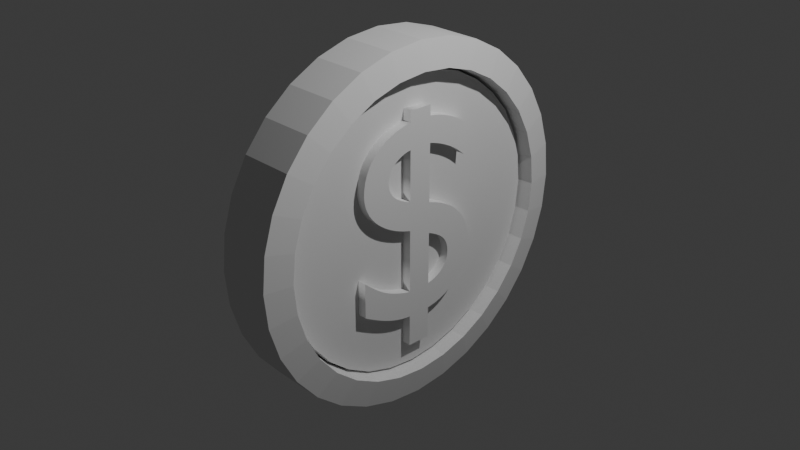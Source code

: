 # Source: Coin.blend  (saved by Blender 4.3.34; exported with 4.5.12 LTS)
import bpy
from mathutils import Matrix  # noqa: F401  (used for matrix-valued properties, if any)

bpy.ops.wm.read_factory_settings(use_empty=True)
scene = bpy.context.scene
scene.name = 'Scene'

# ---- collections
col_collection = bpy.data.collections.new('Collection'); scene.collection.children.link(col_collection)

# ---- world
world_world = bpy.data.worlds.new('World'); scene.world = world_world
world_world.use_nodes = True; world_world.node_tree.nodes.clear()
_N = world_world.node_tree.nodes; _L = world_world.node_tree.links
n0 = _N.new('ShaderNodeOutputWorld'); n0.name = 'World Output'; n0.location = (300, 300)
n1 = _N.new('ShaderNodeBackground'); n1.name = 'Background'; n1.location = (10, 300)
n1.inputs[0].default_value = (0.05088, 0.05088, 0.05088, 1.0)
_L.new(n1.outputs[0], n0.inputs[0])
n0.is_active_output = True
world_world.color = (0.05088, 0.05088, 0.05088)
world_world.sun_shadow_jitter_overblur = 0.0

# ---- cameras
cam_camera = bpy.data.cameras.new('Camera')
cam_camera.clip_end = 100.0
cam_camera.ortho_scale = 7.314

# ---- lights
light_light = bpy.data.lights.new('Light', 'POINT')
light_light.energy = 1000.0
light_light.shadow_soft_size = 0.1

# ---- meshes
me_cylinder = bpy.data.meshes.new('Cylinder')
me_cylinder.from_pydata([(0.0, 0.97, -0.75), (0.0, 0.97, 0.75), (0.1892, 0.9514, -0.75), (0.1892, 0.9513, 0.75), (0.3712, 0.8962, -0.75), (0.3712, 0.8961, 0.75), (0.5389, 0.8065, -0.75), (0.5389, 0.8065, 0.75), (0.6859, 0.6859, -0.75), (0.6859, 0.6859, 0.75), (0.8065, 0.5389, -0.75), (0.8065, 0.5389, 0.75), (0.8962, 0.3712, -0.75), (0.8961, 0.3712, 0.75), (0.9514, 0.1892, -0.75), (0.9513, 0.1892, 0.75), (0.97, 0.0, -0.75), (0.97, 0.0, 0.75), (0.9514, -0.1892, -0.75), (0.9513, -0.1892, 0.75), (0.8962, -0.3712, -0.75), (0.8961, -0.3712, 0.75), (0.8065, -0.5389, -0.75), (0.8065, -0.5389, 0.75), (0.6859, -0.6859, -0.75), (0.6859, -0.6859, 0.75), (0.5389, -0.8065, -0.75), (0.5389, -0.8065, 0.75), (0.3712, -0.8962, -0.75), (0.3712, -0.8961, 0.75), (0.1892, -0.9514, -0.75), (0.1892, -0.9513, 0.75), (0.0, -0.97, -0.75), (0.0, -0.97, 0.75), (-0.1892, -0.9514, -0.75), (-0.1892, -0.9513, 0.75), (-0.3712, -0.8962, -0.75), (-0.3712, -0.8961, 0.75), (-0.5389, -0.8065, -0.75), (-0.5389, -0.8065, 0.75), (-0.6859, -0.6859, -0.75), (-0.6859, -0.6859, 0.75), (-0.8065, -0.5389, -0.75), (-0.8065, -0.5389, 0.75), (-0.8962, -0.3712, -0.75), (-0.8961, -0.3712, 0.75), (-0.9514, -0.1892, -0.75), (-0.9513, -0.1892, 0.75), (-0.97, 0.0, -0.75), (-0.97, 0.0, 0.75), (-0.9514, 0.1892, -0.75), (-0.9513, 0.1892, 0.75), (-0.8962, 0.3712, -0.75), (-0.8961, 0.3712, 0.75), (-0.8065, 0.5389, -0.75), (-0.8065, 0.5389, 0.75), (-0.6859, 0.6859, -0.75), (-0.6859, 0.6859, 0.75), (-0.5389, 0.8065, -0.75), (-0.5389, 0.8065, 0.75), (-0.3712, 0.8962, -0.75), (-0.3712, 0.8961, 0.75), (-0.1892, 0.9514, -0.75), (-0.1892, 0.9513, 0.75), (0.1599, 0.8037, 0.8794), (-5.063e-10, 0.8195, 0.8794), (-0.1599, 0.8037, 0.8794), (-0.3136, 0.7571, 0.8794), (-0.4553, 0.6814, 0.8794), (-0.5795, 0.5795, 0.8794), (-0.6814, 0.4553, 0.8794), (-0.7571, 0.3136, 0.8794), (-0.8037, 0.1599, 0.8794), (-0.8195, 0.0, 0.8794), (-0.8037, -0.1599, 0.8794), (-0.7571, -0.3136, 0.8794), (-0.6814, -0.4553, 0.8794), (-0.5795, -0.5795, 0.8794), (-0.4553, -0.6814, 0.8794), (-0.3136, -0.7571, 0.8794), (-0.1599, -0.8037, 0.8794), (-5.063e-10, -0.8195, 0.8794), (0.1599, -0.8037, 0.8794), (0.3136, -0.7571, 0.8794), (0.4553, -0.6814, 0.8794), (0.5795, -0.5795, 0.8794), (0.6814, -0.4553, 0.8794), (0.7571, -0.3136, 0.8794), (0.8037, -0.1599, 0.8794), (0.8195, 0.0, 0.8794), (0.8037, 0.1599, 0.8794), (0.7571, 0.3136, 0.8794), (0.6814, 0.4553, 0.8794), (0.5795, 0.5795, 0.8794), (0.4553, 0.6814, 0.8794), (0.3136, 0.7571, 0.8794), (-3.148e-10, 0.8197, -0.8687), (0.1599, 0.804, -0.8687), (0.3137, 0.7573, -0.8687), (0.4554, 0.6816, -0.8687), (0.5796, 0.5796, -0.8687), (0.6816, 0.4554, -0.8687), (0.7573, 0.3137, -0.8687), (0.804, 0.1599, -0.8687), (0.8197, 0.0, -0.8687), (0.804, -0.1599, -0.8687), (0.7573, -0.3137, -0.8687), (0.6816, -0.4554, -0.8687), (0.5796, -0.5796, -0.8687), (0.4554, -0.6816, -0.8687), (0.3137, -0.7573, -0.8687), (0.1599, -0.804, -0.8687), (-3.148e-10, -0.8197, -0.8687), (-0.1599, -0.804, -0.8687), (-0.3137, -0.7573, -0.8687), (-0.4554, -0.6816, -0.8687), (-0.5796, -0.5796, -0.8687), (-0.6816, -0.4554, -0.8687), (-0.7573, -0.3137, -0.8687), (-0.804, -0.1599, -0.8687), (-0.8197, 0.0, -0.8687), (-0.804, 0.1599, -0.8687), (-0.7573, 0.3137, -0.8687), (-0.6816, 0.4554, -0.8687), (-0.5796, 0.5796, -0.8687), (-0.4554, 0.6816, -0.8687), (-0.3137, 0.7573, -0.8687), (-0.1599, 0.804, -0.8687), (0.1557, 0.7827, 0.03501), (-4.05e-09, 0.7981, 0.03501), (-0.1557, 0.7827, 0.03501), (-0.3054, 0.7373, 0.03501), (-0.4434, 0.6636, 0.03501), (-0.5643, 0.5643, 0.03501), (-0.6636, 0.4434, 0.03501), (-0.7373, 0.3054, 0.03501), (-0.7827, 0.1557, 0.03501), (-0.7981, 0.0, 0.03501), (-0.7827, -0.1557, 0.03501), (-0.7373, -0.3054, 0.03501), (-0.6636, -0.4434, 0.03501), (-0.5643, -0.5643, 0.03501), (-0.4434, -0.6636, 0.03501), (-0.3054, -0.7373, 0.03501), (-0.1557, -0.7827, 0.03501), (-4.05e-09, -0.7981, 0.03501), (0.1557, -0.7827, 0.03501), (0.3054, -0.7373, 0.03501), (0.4434, -0.6636, 0.03501), (0.5643, -0.5643, 0.03501), (0.6636, -0.4434, 0.03501), (0.7373, -0.3054, 0.03501), (0.7827, -0.1557, 0.03501), (0.7981, 0.0, 0.03501), (0.7827, 0.1557, 0.03501), (0.7373, 0.3054, 0.03501), (0.6636, 0.4434, 0.03501), (0.5643, 0.5643, 0.03501), (0.4434, 0.6636, 0.03501), (0.3054, 0.7373, 0.03501), (0.1557, 0.7827, 0.004118), (-4.051e-09, 0.7981, 0.004118), (-0.1557, 0.7827, 0.004118), (-0.3054, 0.7373, 0.004118), (-0.4434, 0.6636, 0.004118), (-0.5643, 0.5643, 0.004118), (-0.6636, 0.4434, 0.004118), (-0.7373, 0.3054, 0.004118), (-0.7827, 0.1557, 0.004118), (-0.7981, 0.0, 0.004118), (-0.7827, -0.1557, 0.004118), (-0.7373, -0.3054, 0.004118), (-0.6636, -0.4434, 0.004118), (-0.5643, -0.5643, 0.004118), (-0.4434, -0.6636, 0.004118), (-0.3054, -0.7373, 0.004118), (-0.1557, -0.7827, 0.004118), (-4.051e-09, -0.7981, 0.004118), (0.1557, -0.7827, 0.004118), (0.3054, -0.7373, 0.004118), (0.4434, -0.6636, 0.004118), (0.5643, -0.5643, 0.004118), (0.6636, -0.4434, 0.004118), (0.7373, -0.3054, 0.004118), (0.7827, -0.1557, 0.004118), (0.7981, 0.0, 0.004118), (0.7827, 0.1557, 0.004118), (0.7373, 0.3054, 0.004118), (0.6636, 0.4434, 0.004118), (0.5643, 0.5643, 0.004118), (0.4434, 0.6636, 0.004118), (0.3054, 0.7373, 0.004118), (-2.518e-09, 0.7984, 0.05066), (0.1558, 0.783, 0.05066), (0.3055, 0.7376, 0.05066), (0.4436, 0.6638, 0.05066), (0.5645, 0.5645, 0.05066), (0.6638, 0.4436, 0.05066), (0.7376, 0.3055, 0.05066), (0.783, 0.1558, 0.05066), (0.7984, 0.0, 0.05066), (0.783, -0.1558, 0.05066), (0.7376, -0.3055, 0.05066), (0.6638, -0.4436, 0.05066), (0.5645, -0.5645, 0.05066), (0.4436, -0.6638, 0.05066), (0.3055, -0.7376, 0.05066), (0.1558, -0.783, 0.05066), (-2.518e-09, -0.7984, 0.05066), (-0.1558, -0.783, 0.05066), (-0.3055, -0.7376, 0.05066), (-0.4436, -0.6638, 0.05066), (-0.5645, -0.5645, 0.05066), (-0.6638, -0.4436, 0.05066), (-0.7376, -0.3055, 0.05066), (-0.783, -0.1558, 0.05066), (-0.7984, 0.0, 0.05066), (-0.783, 0.1558, 0.05066), (-0.7376, 0.3055, 0.05066), (-0.6638, 0.4436, 0.05066), (-0.5645, 0.5645, 0.05066), (-0.4436, 0.6638, 0.05066), (-0.3055, 0.7376, 0.05066), (-0.1558, 0.783, 0.05066), (-2.518e-09, 0.7984, 0.07781), (0.1558, 0.783, 0.07781), (0.3055, 0.7376, 0.07781), (0.4436, 0.6638, 0.07781), (0.5645, 0.5645, 0.07781), (0.6638, 0.4436, 0.07781), (0.7376, 0.3055, 0.07781), (0.783, 0.1558, 0.07781), (0.7984, 0.0, 0.07781), (0.783, -0.1558, 0.07781), (0.7376, -0.3055, 0.07781), (0.6638, -0.4436, 0.07781), (0.5645, -0.5645, 0.07781), (0.4436, -0.6638, 0.07781), (0.3055, -0.7376, 0.07781), (0.1558, -0.783, 0.07781), (-2.518e-09, -0.7984, 0.07781), (-0.1558, -0.783, 0.07781), (-0.3055, -0.7376, 0.07781), (-0.4436, -0.6638, 0.07781), (-0.5645, -0.5645, 0.07781), (-0.6638, -0.4436, 0.07781), (-0.7376, -0.3055, 0.07781), (-0.783, -0.1558, 0.07781), (-0.7984, 0.0, 0.07781), (-0.783, 0.1558, 0.07781), (-0.7376, 0.3055, 0.07781), (-0.6638, 0.4436, 0.07781), (-0.5645, 0.5645, 0.07781), (-0.4436, 0.6638, 0.07781), (-0.3055, 0.7376, 0.07781), (-0.1558, 0.783, 0.07781), (0.1292, 0.6496, -0.4078), (-2.705e-09, 0.6623, -0.4078), (-0.1292, 0.6496, -0.4078), (-0.2534, 0.6119, -0.4078), (-0.368, 0.5507, -0.4078), (-0.4683, 0.4683, -0.4078), (-0.5507, 0.368, -0.4078), (-0.6119, 0.2534, -0.4078), (-0.6496, 0.1292, -0.4078), (-0.6623, 0.0, -0.4078), (-0.6496, -0.1292, -0.4078), (-0.6119, -0.2534, -0.4078), (-0.5507, -0.368, -0.4078), (-0.4683, -0.4683, -0.4078), (-0.368, -0.5507, -0.4078), (-0.2534, -0.6119, -0.4078), (-0.1292, -0.6496, -0.4078), (-2.705e-09, -0.6623, -0.4078), (0.1292, -0.6496, -0.4078), (0.2534, -0.6119, -0.4078), (0.368, -0.5507, -0.4078), (0.4683, -0.4683, -0.4078), (0.5507, -0.368, -0.4078), (0.6119, -0.2534, -0.4078), (0.6496, -0.1292, -0.4078), (0.6623, 0.0, -0.4078), (0.6496, 0.1292, -0.4078), (0.6119, 0.2534, -0.4078), (0.5507, 0.368, -0.4078), (0.4683, 0.4683, -0.4078), (0.368, 0.5507, -0.4078), (0.2534, 0.6119, -0.4078), (-2.542e-09, 0.7984, 0.4002), (0.1558, 0.783, 0.4002), (0.3055, 0.7376, 0.4002), (0.4436, 0.6638, 0.4002), (0.5645, 0.5645, 0.4002), (0.6638, 0.4436, 0.4002), (0.7376, 0.3055, 0.4002), (0.783, 0.1558, 0.4002), (0.7984, 0.0, 0.4002), (0.783, -0.1558, 0.4002), (0.7376, -0.3055, 0.4002), (0.6638, -0.4436, 0.4002), (0.5645, -0.5645, 0.4002), (0.4436, -0.6638, 0.4002), (0.3055, -0.7376, 0.4002), (0.1558, -0.783, 0.4002), (-2.542e-09, -0.7984, 0.4002), (-0.1558, -0.783, 0.4002), (-0.3055, -0.7376, 0.4002), (-0.4436, -0.6638, 0.4002), (-0.5645, -0.5645, 0.4002), (-0.6638, -0.4436, 0.4002), (-0.7376, -0.3055, 0.4002), (-0.783, -0.1558, 0.4002), (-0.7984, 0.0, 0.4002), (-0.783, 0.1558, 0.4002), (-0.7376, 0.3055, 0.4002), (-0.6638, 0.4436, 0.4002), (-0.5645, 0.5645, 0.4002), (-0.4436, 0.6638, 0.4002), (-0.3055, 0.7376, 0.4002), (-0.1558, 0.783, 0.4002), (-1.891e-09, 0.7945, 0.4855), (0.155, 0.7793, 0.4855), (0.3041, 0.7341, 0.4855), (0.4414, 0.6606, 0.4855), (0.5618, 0.5618, 0.4855), (0.6606, 0.4414, 0.4855), (0.7341, 0.3041, 0.4855), (0.783, 0.1558, 0.4951), (0.7984, 0.0, 0.4951), (0.783, -0.1558, 0.4951), (0.7376, -0.3055, 0.4951), (0.6606, -0.4414, 0.4855), (0.3041, -0.7341, 0.4855), (0.155, -0.7793, 0.4855), (-1.891e-09, -0.7945, 0.4855), (-0.155, -0.7793, 0.4855), (-0.3041, -0.7341, 0.4855), (-0.4436, -0.6638, 0.4951), (-0.5618, -0.5618, 0.4855), (-0.6606, -0.4414, 0.4855), (-0.7376, -0.3055, 0.4951), (-0.783, -0.1558, 0.4951), (-0.7984, 0.0, 0.4951), (-0.783, 0.1558, 0.4951), (-0.7376, 0.3055, 0.4951), (-0.6606, 0.4414, 0.4855), (-0.5618, 0.5618, 0.4855), (-0.4436, 0.6638, 0.4951), (-0.3041, 0.7341, 0.4855), (-0.155, 0.7793, 0.4855), (-1.683e-09, 0.7933, 0.5105), (0.1548, 0.778, 0.5105), (0.3036, 0.7329, 0.5105), (0.4407, 0.6596, 0.5105), (0.5609, 0.5609, 0.5105), (0.6596, 0.4407, 0.5105), (0.7329, 0.3036, 0.5105), (0.778, 0.1548, 0.5105), (0.7933, 0.0, 0.5105), (0.778, -0.1548, 0.5105), (0.7329, -0.3036, 0.5105), (0.6596, -0.4407, 0.5105), (0.5609, -0.5609, 0.5105), (0.4407, -0.6596, 0.5105), (0.3036, -0.7329, 0.5105), (0.1548, -0.778, 0.5105), (-1.683e-09, -0.7933, 0.5105), (-0.1548, -0.778, 0.5105), (-0.3036, -0.7329, 0.5105), (-0.4407, -0.6596, 0.5105), (-0.5609, -0.5609, 0.5105), (-0.6596, -0.4407, 0.5105), (-0.7329, -0.3036, 0.5105), (-0.778, -0.1548, 0.5105), (-0.7933, 0.0, 0.5105), (-0.778, 0.1548, 0.5105), (-0.7329, 0.3036, 0.5105), (-0.6596, 0.4407, 0.5105), (-0.5609, 0.5609, 0.5105), (-0.4407, 0.6596, 0.5105), (-0.3036, 0.7329, 0.5105), (-0.1548, 0.778, 0.5105), (0.1547, 0.7777, -0.4078), (-2.705e-09, 0.793, -0.4078), (0.3035, 0.7326, -0.4078), (-0.1547, 0.7777, -0.4078), (-0.3035, 0.7326, -0.4078), (-0.4405, 0.6593, -0.4078), (-0.5607, 0.5607, -0.4078), (-0.6593, 0.4405, -0.4078), (-0.7326, 0.3035, -0.4078), (-0.7777, 0.1547, -0.4078), (-0.793, 0.0, -0.4078), (-0.7777, -0.1547, -0.4078), (-0.7326, -0.3035, -0.4078), (-0.6593, -0.4405, -0.4078), (-0.5607, -0.5607, -0.4078), (-0.4405, -0.6593, -0.4078), (-0.3035, -0.7326, -0.4078), (-0.1547, -0.7777, -0.4078), (-2.705e-09, -0.793, -0.4078), (0.1547, -0.7777, -0.4078), (0.3035, -0.7326, -0.4078), (0.4405, -0.6593, -0.4078), (0.5607, -0.5607, -0.4078), (0.6593, -0.4405, -0.4078), (0.7326, -0.3035, -0.4078), (0.7777, -0.1547, -0.4078), (0.793, 0.0, -0.4078), (0.7777, 0.1547, -0.4078), (0.7326, 0.3035, -0.4078), (0.6593, 0.4405, -0.4078), (0.5607, 0.5607, -0.4078), (0.4405, 0.6593, -0.4078), (-1.683e-09, 0.6619, 0.5105), (0.1291, 0.6491, 0.5105), (0.2533, 0.6115, 0.5105), (0.3677, 0.5503, 0.5105), (0.468, 0.468, 0.5105), (0.5503, 0.3677, 0.5105), (0.6115, 0.2533, 0.5105), (0.6491, 0.1291, 0.5105), (0.6619, 0.0, 0.5105), (0.6491, -0.1291, 0.5105), (0.6115, -0.2533, 0.5105), (0.5503, -0.3677, 0.5105), (0.468, -0.468, 0.5105), (0.3677, -0.5503, 0.5105), (0.2533, -0.6115, 0.5105), (0.1291, -0.6491, 0.5105), (-1.683e-09, -0.6619, 0.5105), (-0.1291, -0.6491, 0.5105), (-0.2533, -0.6115, 0.5105), (-0.3677, -0.5503, 0.5105), (-0.468, -0.468, 0.5105), (-0.5503, -0.3677, 0.5105), (-0.6115, -0.2533, 0.5105), (-0.6491, -0.1291, 0.5105), (-0.6619, 0.0, 0.5105), (-0.6491, 0.1291, 0.5105), (-0.6115, 0.2533, 0.5105), (-0.5503, 0.3677, 0.5105), (-0.468, 0.468, 0.5105), (-0.3677, 0.5503, 0.5105), (-0.2533, 0.6115, 0.5105), (-0.1291, 0.6491, 0.5105)], [], [(0, 1, 3, 2), (2, 3, 5, 4), (4, 5, 7, 6), (6, 7, 9, 8), (8, 9, 11, 10), (10, 11, 13, 12), (12, 13, 15, 14), (14, 15, 17, 16), (16, 17, 19, 18), (18, 19, 21, 20), (20, 21, 23, 22), (22, 23, 25, 24), (24, 25, 27, 26), (26, 27, 29, 28), (28, 29, 31, 30), (30, 31, 33, 32), (32, 33, 35, 34), (34, 35, 37, 36), (36, 37, 39, 38), (38, 39, 41, 40), (40, 41, 43, 42), (42, 43, 45, 44), (44, 45, 47, 46), (46, 47, 49, 48), (48, 49, 51, 50), (50, 51, 53, 52), (52, 53, 55, 54), (54, 55, 57, 56), (56, 57, 59, 58), (58, 59, 61, 60), (88, 89, 153, 152), (60, 61, 63, 62), (62, 63, 1, 0), (112, 113, 209, 208), (3, 1, 65, 64), (1, 63, 66, 65), (63, 61, 67, 66), (61, 59, 68, 67), (59, 57, 69, 68), (57, 55, 70, 69), (55, 53, 71, 70), (53, 51, 72, 71), (51, 49, 73, 72), (49, 47, 74, 73), (47, 45, 75, 74), (45, 43, 76, 75), (43, 41, 77, 76), (41, 39, 78, 77), (39, 37, 79, 78), (37, 35, 80, 79), (35, 33, 81, 80), (33, 31, 82, 81), (31, 29, 83, 82), (29, 27, 84, 83), (27, 25, 85, 84), (25, 23, 86, 85), (23, 21, 87, 86), (21, 19, 88, 87), (19, 17, 89, 88), (17, 15, 90, 89), (15, 13, 91, 90), (13, 11, 92, 91), (11, 9, 93, 92), (9, 7, 94, 93), (7, 5, 95, 94), (5, 3, 64, 95), (0, 2, 97, 96), (2, 4, 98, 97), (4, 6, 99, 98), (6, 8, 100, 99), (8, 10, 101, 100), (10, 12, 102, 101), (12, 14, 103, 102), (14, 16, 104, 103), (16, 18, 105, 104), (18, 20, 106, 105), (20, 22, 107, 106), (22, 24, 108, 107), (24, 26, 109, 108), (26, 28, 110, 109), (28, 30, 111, 110), (30, 32, 112, 111), (32, 34, 113, 112), (34, 36, 114, 113), (36, 38, 115, 114), (38, 40, 116, 115), (40, 42, 117, 116), (42, 44, 118, 117), (44, 46, 119, 118), (46, 48, 120, 119), (48, 50, 121, 120), (50, 52, 122, 121), (52, 54, 123, 122), (54, 56, 124, 123), (56, 58, 125, 124), (58, 60, 126, 125), (60, 62, 127, 126), (62, 0, 96, 127), (147, 148, 180, 179), (75, 76, 140, 139), (89, 90, 154, 153), (76, 77, 141, 140), (64, 65, 129, 128), (90, 91, 155, 154), (77, 78, 142, 141), (95, 64, 128, 159), (91, 92, 156, 155), (78, 79, 143, 142), (65, 66, 130, 129), (92, 93, 157, 156), (79, 80, 144, 143), (66, 67, 131, 130), (93, 94, 158, 157), (80, 81, 145, 144), (67, 68, 132, 131), (94, 95, 159, 158), (81, 82, 146, 145), (68, 69, 133, 132), (82, 83, 147, 146), (69, 70, 134, 133), (83, 84, 148, 147), (70, 71, 135, 134), (84, 85, 149, 148), (71, 72, 136, 135), (85, 86, 150, 149), (72, 73, 137, 136), (86, 87, 151, 150), (73, 74, 138, 137), (87, 88, 152, 151), (74, 75, 139, 138), (173, 174, 397, 396), (134, 135, 167, 166), (148, 149, 181, 180), (135, 136, 168, 167), (149, 150, 182, 181), (136, 137, 169, 168), (150, 151, 183, 182), (137, 138, 170, 169), (151, 152, 184, 183), (138, 139, 171, 170), (152, 153, 185, 184), (139, 140, 172, 171), (153, 154, 186, 185), (140, 141, 173, 172), (128, 129, 161, 160), (154, 155, 187, 186), (141, 142, 174, 173), (159, 128, 160, 191), (155, 156, 188, 187), (142, 143, 175, 174), (129, 130, 162, 161), (156, 157, 189, 188), (143, 144, 176, 175), (130, 131, 163, 162), (157, 158, 190, 189), (144, 145, 177, 176), (131, 132, 164, 163), (158, 159, 191, 190), (145, 146, 178, 177), (132, 133, 165, 164), (146, 147, 179, 178), (133, 134, 166, 165), (217, 218, 250, 249), (99, 100, 196, 195), (126, 127, 223, 222), (113, 114, 210, 209), (100, 101, 197, 196), (114, 115, 211, 210), (101, 102, 198, 197), (115, 116, 212, 211), (102, 103, 199, 198), (116, 117, 213, 212), (103, 104, 200, 199), (117, 118, 214, 213), (104, 105, 201, 200), (118, 119, 215, 214), (105, 106, 202, 201), (119, 120, 216, 215), (106, 107, 203, 202), (120, 121, 217, 216), (107, 108, 204, 203), (121, 122, 218, 217), (108, 109, 205, 204), (96, 97, 193, 192), (122, 123, 219, 218), (109, 110, 206, 205), (127, 96, 192, 223), (123, 124, 220, 219), (110, 111, 207, 206), (97, 98, 194, 193), (124, 125, 221, 220), (111, 112, 208, 207), (98, 99, 195, 194), (125, 126, 222, 221), (243, 244, 308, 307), (204, 205, 237, 236), (192, 193, 225, 224), (218, 219, 251, 250), (205, 206, 238, 237), (223, 192, 224, 255), (219, 220, 252, 251), (206, 207, 239, 238), (193, 194, 226, 225), (220, 221, 253, 252), (207, 208, 240, 239), (194, 195, 227, 226), (221, 222, 254, 253), (208, 209, 241, 240), (195, 196, 228, 227), (222, 223, 255, 254), (209, 210, 242, 241), (196, 197, 229, 228), (210, 211, 243, 242), (197, 198, 230, 229), (211, 212, 244, 243), (198, 199, 231, 230), (212, 213, 245, 244), (199, 200, 232, 231), (213, 214, 246, 245), (200, 201, 233, 232), (214, 215, 247, 246), (201, 202, 234, 233), (215, 216, 248, 247), (202, 203, 235, 234), (216, 217, 249, 248), (203, 204, 236, 235), (256, 257, 258, 259, 260, 261, 262, 263, 264, 265, 266, 267, 268, 269, 270, 271, 272, 273, 274, 275, 276, 277, 278, 279, 280, 281, 282, 283, 284, 285, 286, 287), (191, 160, 382, 384), (187, 188, 411, 410), (174, 175, 398, 397), (161, 162, 385, 383), (188, 189, 412, 411), (175, 176, 399, 398), (162, 163, 386, 385), (189, 190, 413, 412), (176, 177, 400, 399), (163, 164, 387, 386), (190, 191, 384, 413), (177, 178, 401, 400), (164, 165, 388, 387), (178, 179, 402, 401), (165, 166, 389, 388), (179, 180, 403, 402), (166, 167, 390, 389), (180, 181, 404, 403), (167, 168, 391, 390), (181, 182, 405, 404), (168, 169, 392, 391), (182, 183, 406, 405), (169, 170, 393, 392), (183, 184, 407, 406), (170, 171, 394, 393), (184, 185, 408, 407), (171, 172, 395, 394), (185, 186, 409, 408), (172, 173, 396, 395), (160, 161, 383, 382), (186, 187, 410, 409), (313, 314, 344, 343), (230, 231, 295, 294), (244, 245, 309, 308), (231, 232, 296, 295), (245, 246, 310, 309), (232, 233, 297, 296), (246, 247, 311, 310), (233, 234, 298, 297), (247, 248, 312, 311), (234, 235, 299, 298), (248, 249, 313, 312), (235, 236, 300, 299), (249, 250, 314, 313), (236, 237, 301, 300), (224, 225, 289, 288), (250, 251, 315, 314), (237, 238, 302, 301), (255, 224, 288, 319), (251, 252, 316, 315), (238, 239, 303, 302), (225, 226, 290, 289), (252, 253, 317, 316), (239, 240, 304, 303), (226, 227, 291, 290), (253, 254, 318, 317), (240, 241, 305, 304), (227, 228, 292, 291), (254, 255, 319, 318), (241, 242, 306, 305), (228, 229, 293, 292), (242, 243, 307, 306), (229, 230, 294, 293), (346, 347, 379, 378), (288, 289, 321, 320), (314, 315, 345, 344), (319, 288, 320, 349), (315, 316, 346, 345), (302, 303, 333, 332), (289, 290, 322, 321), (316, 317, 347, 346), (303, 304, 334, 333), (290, 291, 323, 322), (317, 318, 348, 347), (304, 305, 335, 334), (291, 292, 324, 323), (318, 319, 349, 348), (305, 306, 336, 335), (292, 293, 325, 324), (306, 307, 337, 336), (293, 294, 326, 325), (307, 308, 338, 337), (294, 295, 327, 326), (308, 309, 339, 338), (295, 296, 328, 327), (309, 310, 340, 339), (296, 297, 329, 328), (310, 311, 341, 340), (297, 298, 330, 329), (311, 312, 342, 341), (298, 299, 331, 330), (312, 313, 343, 342), (362, 361, 331, 299, 300, 301, 302, 332, 364, 363), (414, 415, 416, 417, 418, 419, 420, 421, 422, 423, 424, 425, 426, 427, 428, 429, 430, 431, 432, 433, 434, 435, 436, 437, 438, 439, 440, 441, 442, 443, 444, 445), (333, 334, 366, 365), (322, 323, 353, 352), (347, 348, 380, 379), (334, 335, 367, 366), (323, 324, 354, 353), (348, 349, 381, 380), (335, 336, 368, 367), (324, 325, 355, 354), (336, 337, 369, 368), (325, 326, 356, 355), (337, 338, 370, 369), (326, 327, 357, 356), (338, 339, 371, 370), (327, 328, 358, 357), (339, 340, 372, 371), (328, 329, 359, 358), (340, 341, 373, 372), (329, 330, 360, 359), (341, 342, 374, 373), (330, 331, 361, 360), (342, 343, 375, 374), (343, 344, 376, 375), (320, 321, 351, 350), (344, 345, 377, 376), (349, 320, 350, 381), (345, 346, 378, 377), (332, 333, 365, 364), (321, 322, 352, 351), (257, 256, 382, 383), (256, 287, 384, 382), (258, 257, 383, 385), (259, 258, 385, 386), (260, 259, 386, 387), (261, 260, 387, 388), (262, 261, 388, 389), (263, 262, 389, 390), (264, 263, 390, 391), (265, 264, 391, 392), (266, 265, 392, 393), (267, 266, 393, 394), (268, 267, 394, 395), (269, 268, 395, 396), (270, 269, 396, 397), (271, 270, 397, 398), (272, 271, 398, 399), (273, 272, 399, 400), (274, 273, 400, 401), (275, 274, 401, 402), (276, 275, 402, 403), (277, 276, 403, 404), (278, 277, 404, 405), (279, 278, 405, 406), (280, 279, 406, 407), (281, 280, 407, 408), (282, 281, 408, 409), (283, 282, 409, 410), (284, 283, 410, 411), (285, 284, 411, 412), (286, 285, 412, 413), (287, 286, 413, 384), (350, 351, 415, 414), (351, 352, 416, 415), (352, 353, 417, 416), (353, 354, 418, 417), (354, 355, 419, 418), (355, 356, 420, 419), (356, 357, 421, 420), (357, 358, 422, 421), (358, 359, 423, 422), (359, 360, 424, 423), (360, 361, 425, 424), (361, 362, 426, 425), (362, 363, 427, 426), (363, 364, 428, 427), (364, 365, 429, 428), (365, 366, 430, 429), (366, 367, 431, 430), (367, 368, 432, 431), (368, 369, 433, 432), (369, 370, 434, 433), (370, 371, 435, 434), (371, 372, 436, 435), (372, 373, 437, 436), (373, 374, 438, 437), (374, 375, 439, 438), (375, 376, 440, 439), (376, 377, 441, 440), (377, 378, 442, 441), (378, 379, 443, 442), (379, 380, 444, 443), (380, 381, 445, 444), (381, 350, 414, 445)])
_uv = me_cylinder.uv_layers.new(name='UVMap')
_uv.uv.foreach_set('vector', [1.0, 0.5, 1.0, 1.0, 0.9688, 1.0, 0.9688, 0.5, 0.9688, 0.5, 0.9688, 1.0, 0.9375, 1.0, 0.9375, 0.5, 0.9375, 0.5, 0.9375, 1.0, 0.9062, 1.0, 0.9062, 0.5, 0.9062, 0.5, 0.9062, 1.0, 0.875, 1.0, 0.875, 0.5, 0.875, 0.5, 0.875, 1.0, 0.8438, 1.0, 0.8438, 0.5, 0.8438, 0.5, 0.8438, 1.0, 0.8125, 1.0, 0.8125, 0.5, 0.8125, 0.5, 0.8125, 1.0, 0.7812, 1.0, 0.7812, 0.5, 0.7812, 0.5, 0.7812, 1.0, 0.75, 1.0, 0.75, 0.5, 0.75, 0.5, 0.75, 1.0, 0.7188, 1.0, 0.7188, 0.5, 0.7188, 0.5, 0.7188, 1.0, 0.6875, 1.0, 0.6875, 0.5, 0.6875, 0.5, 0.6875, 1.0, 0.6562, 1.0, 0.6562, 0.5, 0.6562, 0.5, 0.6562, 1.0, 0.625, 1.0, 0.625, 0.5, 0.625, 0.5, 0.625, 1.0, 0.5938, 1.0, 0.5938, 0.5, 0.5938, 0.5, 0.5938, 1.0, 0.5625, 1.0, 0.5625, 0.5, 0.5625, 0.5, 0.5625, 1.0, 0.5312, 1.0, 0.5312, 0.5, 0.5312, 0.5, 0.5312, 1.0, 0.5, 1.0, 0.5, 0.5, 0.5, 0.5, 0.5, 1.0, 0.4688, 1.0, 0.4688, 0.5, 0.4688, 0.5, 0.4688, 1.0, 0.4375, 1.0, 0.4375, 0.5, 0.4375, 0.5, 0.4375, 1.0, 0.4062, 1.0, 0.4062, 0.5, 0.4062, 0.5, 0.4062, 1.0, 0.375, 1.0, 0.375, 0.5, 0.375, 0.5, 0.375, 1.0, 0.3438, 1.0, 0.3438, 0.5, 0.3438, 0.5, 0.3438, 1.0, 0.3125, 1.0, 0.3125, 0.5, 0.3125, 0.5, 0.3125, 1.0, 0.2812, 1.0, 0.2812, 0.5, 0.2812, 0.5, 0.2812, 1.0, 0.25, 1.0, 0.25, 0.5, 0.25, 0.5, 0.25, 1.0, 0.2188, 1.0, 0.2188, 0.5, 0.2188, 0.5, 0.2188, 1.0, 0.1875, 1.0, 0.1875, 0.5, 0.1875, 0.5, 0.1875, 1.0, 0.1562, 1.0, 0.1562, 0.5, 0.1562, 0.5, 0.1562, 1.0, 0.125, 1.0, 0.125, 0.5, 0.125, 0.5, 0.125, 1.0, 0.09375, 1.0, 0.09375, 0.5, 0.09375, 0.5, 0.09375, 1.0, 0.0625, 1.0, 0.0625, 0.5, 0.4379, 0.2126, 0.4415, 0.25, 0.4415, 0.25, 0.4379, 0.2126, 0.0625, 0.5, 0.0625, 1.0, 0.03125, 1.0, 0.03125, 0.5, 0.03125, 0.5, 0.03125, 1.0, 0.0, 1.0, 0.0, 0.5, 0.75, 0.05839, 0.7126, 0.06207, 0.7126, 0.06207, 0.75, 0.05839, 0.2968, 0.4854, 0.25, 0.49, 0.25, 0.4415, 0.2874, 0.4379, 0.25, 0.49, 0.2032, 0.4854, 0.2126, 0.4379, 0.25, 0.4415, 0.2032, 0.4854, 0.1582, 0.4717, 0.1767, 0.427, 0.2126, 0.4379, 0.1582, 0.4717, 0.1167, 0.4496, 0.1436, 0.4093, 0.1767, 0.427, 0.1167, 0.4496, 0.08029, 0.4197, 0.1146, 0.3854, 0.1436, 0.4093, 0.08029, 0.4197, 0.05045, 0.3833, 0.09074, 0.3564, 0.1146, 0.3854, 0.05045, 0.3833, 0.02827, 0.3418, 0.07304, 0.3233, 0.09074, 0.3564, 0.02827, 0.3418, 0.01461, 0.2968, 0.06214, 0.2874, 0.07304, 0.3233, 0.01461, 0.2968, 0.01, 0.25, 0.05846, 0.25, 0.06214, 0.2874, 0.01, 0.25, 0.01461, 0.2032, 0.06214, 0.2126, 0.05846, 0.25, 0.01461, 0.2032, 0.02827, 0.1582, 0.07304, 0.1767, 0.06214, 0.2126, 0.02827, 0.1582, 0.05045, 0.1167, 0.09074, 0.1436, 0.07304, 0.1767, 0.05045, 0.1167, 0.08029, 0.08029, 0.1146, 0.1146, 0.09074, 0.1436, 0.08029, 0.08029, 0.1167, 0.05045, 0.1436, 0.09074, 0.1146, 0.1146, 0.1167, 0.05045, 0.1582, 0.02827, 0.1767, 0.07304, 0.1436, 0.09074, 0.1582, 0.02827, 0.2032, 0.01461, 0.2126, 0.06214, 0.1767, 0.07304, 0.2032, 0.01461, 0.25, 0.01, 0.25, 0.05846, 0.2126, 0.06214, 0.25, 0.01, 0.2968, 0.01461, 0.2874, 0.06214, 0.25, 0.05846, 0.2968, 0.01461, 0.3418, 0.02827, 0.3233, 0.07304, 0.2874, 0.06214, 0.3418, 0.02827, 0.3833, 0.05045, 0.3564, 0.09074, 0.3233, 0.07304, 0.3833, 0.05045, 0.4197, 0.08029, 0.3854, 0.1146, 0.3564, 0.09074, 0.4197, 0.08029, 0.4496, 0.1167, 0.4093, 0.1436, 0.3854, 0.1146, 0.4496, 0.1167, 0.4717, 0.1582, 0.427, 0.1767, 0.4093, 0.1436, 0.4717, 0.1582, 0.4854, 0.2032, 0.4379, 0.2126, 0.427, 0.1767, 0.4854, 0.2032, 0.49, 0.25, 0.4415, 0.25, 0.4379, 0.2126, 0.49, 0.25, 0.4854, 0.2968, 0.4379, 0.2874, 0.4415, 0.25, 0.4854, 0.2968, 0.4717, 0.3418, 0.427, 0.3233, 0.4379, 0.2874, 0.4717, 0.3418, 0.4496, 0.3833, 0.4093, 0.3564, 0.427, 0.3233, 0.4496, 0.3833, 0.4197, 0.4197, 0.3854, 0.3854, 0.4093, 0.3564, 0.4197, 0.4197, 0.3833, 0.4496, 0.3564, 0.4093, 0.3854, 0.3854, 0.3833, 0.4496, 0.3418, 0.4717, 0.3233, 0.427, 0.3564, 0.4093, 0.3418, 0.4717, 0.2968, 0.4854, 0.2874, 0.4379, 0.3233, 0.427, 0.75, 0.49, 0.7968, 0.4854, 0.7874, 0.4379, 0.75, 0.4416, 0.7968, 0.4854, 0.8418, 0.4717, 0.8233, 0.427, 0.7874, 0.4379, 0.8418, 0.4717, 0.8833, 0.4496, 0.8565, 0.4093, 0.8233, 0.427, 0.8833, 0.4496, 0.9197, 0.4197, 0.8855, 0.3855, 0.8565, 0.4093, 0.9197, 0.4197, 0.9496, 0.3833, 0.9093, 0.3565, 0.8855, 0.3855, 0.9496, 0.3833, 0.9717, 0.3418, 0.927, 0.3233, 0.9093, 0.3565, 0.9717, 0.3418, 0.9854, 0.2968, 0.9379, 0.2874, 0.927, 0.3233, 0.9854, 0.2968, 0.99, 0.25, 0.9416, 0.25, 0.9379, 0.2874, 0.99, 0.25, 0.9854, 0.2032, 0.9379, 0.2126, 0.9416, 0.25, 0.9854, 0.2032, 0.9717, 0.1582, 0.927, 0.1767, 0.9379, 0.2126, 0.9717, 0.1582, 0.9496, 0.1167, 0.9093, 0.1435, 0.927, 0.1767, 0.9496, 0.1167, 0.9197, 0.08029, 0.8855, 0.1145, 0.9093, 0.1435, 0.9197, 0.08029, 0.8833, 0.05045, 0.8565, 0.09068, 0.8855, 0.1145, 0.8833, 0.05045, 0.8418, 0.02827, 0.8233, 0.07298, 0.8565, 0.09068, 0.8418, 0.02827, 0.7968, 0.01461, 0.7874, 0.06207, 0.8233, 0.07298, 0.7968, 0.01461, 0.75, 0.01, 0.75, 0.05839, 0.7874, 0.06207, 0.75, 0.01, 0.7032, 0.01461, 0.7126, 0.06207, 0.75, 0.05839, 0.7032, 0.01461, 0.6582, 0.02827, 0.6767, 0.07298, 0.7126, 0.06207, 0.6582, 0.02827, 0.6167, 0.05045, 0.6435, 0.09068, 0.6767, 0.07298, 0.6167, 0.05045, 0.5803, 0.08029, 0.6145, 0.1145, 0.6435, 0.09068, 0.5803, 0.08029, 0.5504, 0.1167, 0.5907, 0.1435, 0.6145, 0.1145, 0.5504, 0.1167, 0.5283, 0.1582, 0.573, 0.1767, 0.5907, 0.1435, 0.5283, 0.1582, 0.5146, 0.2032, 0.5621, 0.2126, 0.573, 0.1767, 0.5146, 0.2032, 0.51, 0.25, 0.5584, 0.25, 0.5621, 0.2126, 0.51, 0.25, 0.5146, 0.2968, 0.5621, 0.2874, 0.5584, 0.25, 0.5146, 0.2968, 0.5283, 0.3418, 0.573, 0.3233, 0.5621, 0.2874, 0.5283, 0.3418, 0.5504, 0.3833, 0.5907, 0.3565, 0.573, 0.3233, 0.5504, 0.3833, 0.5803, 0.4197, 0.6145, 0.3855, 0.5907, 0.3565, 0.5803, 0.4197, 0.6167, 0.4496, 0.6435, 0.4093, 0.6145, 0.3855, 0.6167, 0.4496, 0.6582, 0.4717, 0.6767, 0.427, 0.6435, 0.4093, 0.6582, 0.4717, 0.7032, 0.4854, 0.7126, 0.4379, 0.6767, 0.427, 0.7032, 0.4854, 0.75, 0.49, 0.75, 0.4416, 0.7126, 0.4379, 0.3233, 0.07304, 0.3564, 0.09074, 0.3564, 0.09074, 0.3233, 0.07304, 0.07304, 0.1767, 0.09074, 0.1436, 0.09074, 0.1436, 0.07304, 0.1767, 0.4415, 0.25, 0.4379, 0.2874, 0.4379, 0.2874, 0.4415, 0.25, 0.09074, 0.1436, 0.1146, 0.1146, 0.1146, 0.1146, 0.09074, 0.1436, 0.2874, 0.4379, 0.25, 0.4415, 0.25, 0.4415, 0.2874, 0.4379, 0.4379, 0.2874, 0.427, 0.3233, 0.427, 0.3233, 0.4379, 0.2874, 0.1146, 0.1146, 0.1436, 0.09074, 0.1436, 0.09074, 0.1146, 0.1146, 0.3233, 0.427, 0.2874, 0.4379, 0.2874, 0.4379, 0.3233, 0.427, 0.427, 0.3233, 0.4093, 0.3564, 0.4093, 0.3564, 0.427, 0.3233, 0.1436, 0.09074, 0.1767, 0.07304, 0.1767, 0.07304, 0.1436, 0.09074, 0.25, 0.4415, 0.2126, 0.4379, 0.2126, 0.4379, 0.25, 0.4415, 0.4093, 0.3564, 0.3854, 0.3854, 0.3854, 0.3854, 0.4093, 0.3564, 0.1767, 0.07304, 0.2126, 0.06214, 0.2126, 0.06214, 0.1767, 0.07304, 0.2126, 0.4379, 0.1767, 0.427, 0.1767, 0.427, 0.2126, 0.4379, 0.3854, 0.3854, 0.3564, 0.4093, 0.3564, 0.4093, 0.3854, 0.3854, 0.2126, 0.06214, 0.25, 0.05846, 0.25, 0.05846, 0.2126, 0.06214, 0.1767, 0.427, 0.1436, 0.4093, 0.1436, 0.4093, 0.1767, 0.427, 0.3564, 0.4093, 0.3233, 0.427, 0.3233, 0.427, 0.3564, 0.4093, 0.25, 0.05846, 0.2874, 0.06214, 0.2874, 0.06214, 0.25, 0.05846, 0.1436, 0.4093, 0.1146, 0.3854, 0.1146, 0.3854, 0.1436, 0.4093, 0.2874, 0.06214, 0.3233, 0.07304, 0.3233, 0.07304, 0.2874, 0.06214, 0.1146, 0.3854, 0.09074, 0.3564, 0.09074, 0.3564, 0.1146, 0.3854, 0.3233, 0.07304, 0.3564, 0.09074, 0.3564, 0.09074, 0.3233, 0.07304, 0.09074, 0.3564, 0.07304, 0.3233, 0.07304, 0.3233, 0.09074, 0.3564, 0.3564, 0.09074, 0.3854, 0.1146, 0.3854, 0.1146, 0.3564, 0.09074, 0.07304, 0.3233, 0.06214, 0.2874, 0.06214, 0.2874, 0.07304, 0.3233, 0.3854, 0.1146, 0.4093, 0.1436, 0.4093, 0.1436, 0.3854, 0.1146, 0.06214, 0.2874, 0.05846, 0.25, 0.05846, 0.25, 0.06214, 0.2874, 0.4093, 0.1436, 0.427, 0.1767, 0.427, 0.1767, 0.4093, 0.1436, 0.05846, 0.25, 0.06214, 0.2126, 0.06214, 0.2126, 0.05846, 0.25, 0.427, 0.1767, 0.4379, 0.2126, 0.4379, 0.2126, 0.427, 0.1767, 0.06214, 0.2126, 0.07304, 0.1767, 0.07304, 0.1767, 0.06214, 0.2126, 0.1146, 0.1146, 0.1436, 0.09074, 0.1436, 0.09074, 0.1146, 0.1146, 0.09074, 0.3564, 0.07304, 0.3233, 0.07304, 0.3233, 0.09074, 0.3564, 0.3564, 0.09074, 0.3854, 0.1146, 0.3854, 0.1146, 0.3564, 0.09074, 0.07304, 0.3233, 0.06214, 0.2874, 0.06214, 0.2874, 0.07304, 0.3233, 0.3854, 0.1146, 0.4093, 0.1436, 0.4093, 0.1436, 0.3854, 0.1146, 0.06214, 0.2874, 0.05846, 0.25, 0.05846, 0.25, 0.06214, 0.2874, 0.4093, 0.1436, 0.427, 0.1767, 0.427, 0.1767, 0.4093, 0.1436, 0.05846, 0.25, 0.06214, 0.2126, 0.06214, 0.2126, 0.05846, 0.25, 0.427, 0.1767, 0.4379, 0.2126, 0.4379, 0.2126, 0.427, 0.1767, 0.06214, 0.2126, 0.07304, 0.1767, 0.07304, 0.1767, 0.06214, 0.2126, 0.4379, 0.2126, 0.4415, 0.25, 0.4415, 0.25, 0.4379, 0.2126, 0.07304, 0.1767, 0.09074, 0.1436, 0.09074, 0.1436, 0.07304, 0.1767, 0.4415, 0.25, 0.4379, 0.2874, 0.4379, 0.2874, 0.4415, 0.25, 0.09074, 0.1436, 0.1146, 0.1146, 0.1146, 0.1146, 0.09074, 0.1436, 0.2874, 0.4379, 0.25, 0.4415, 0.25, 0.4415, 0.2874, 0.4379, 0.4379, 0.2874, 0.427, 0.3233, 0.427, 0.3233, 0.4379, 0.2874, 0.1146, 0.1146, 0.1436, 0.09074, 0.1436, 0.09074, 0.1146, 0.1146, 0.3233, 0.427, 0.2874, 0.4379, 0.2874, 0.4379, 0.3233, 0.427, 0.427, 0.3233, 0.4093, 0.3564, 0.4093, 0.3564, 0.427, 0.3233, 0.1436, 0.09074, 0.1767, 0.07304, 0.1767, 0.07304, 0.1436, 0.09074, 0.25, 0.4415, 0.2126, 0.4379, 0.2126, 0.4379, 0.25, 0.4415, 0.4093, 0.3564, 0.3854, 0.3854, 0.3854, 0.3854, 0.4093, 0.3564, 0.1767, 0.07304, 0.2126, 0.06214, 0.2126, 0.06214, 0.1767, 0.07304, 0.2126, 0.4379, 0.1767, 0.427, 0.1767, 0.427, 0.2126, 0.4379, 0.3854, 0.3854, 0.3564, 0.4093, 0.3564, 0.4093, 0.3854, 0.3854, 0.2126, 0.06214, 0.25, 0.05846, 0.25, 0.05846, 0.2126, 0.06214, 0.1767, 0.427, 0.1436, 0.4093, 0.1436, 0.4093, 0.1767, 0.427, 0.3564, 0.4093, 0.3233, 0.427, 0.3233, 0.427, 0.3564, 0.4093, 0.25, 0.05846, 0.2874, 0.06214, 0.2874, 0.06214, 0.25, 0.05846, 0.1436, 0.4093, 0.1146, 0.3854, 0.1146, 0.3854, 0.1436, 0.4093, 0.2874, 0.06214, 0.3233, 0.07304, 0.3233, 0.07304, 0.2874, 0.06214, 0.1146, 0.3854, 0.09074, 0.3564, 0.09074, 0.3564, 0.1146, 0.3854, 0.5621, 0.2874, 0.573, 0.3233, 0.573, 0.3233, 0.5621, 0.2874, 0.8565, 0.4093, 0.8855, 0.3855, 0.8855, 0.3855, 0.8565, 0.4093, 0.6767, 0.427, 0.7126, 0.4379, 0.7126, 0.4379, 0.6767, 0.427, 0.7126, 0.06207, 0.6767, 0.07298, 0.6767, 0.07298, 0.7126, 0.06207, 0.8855, 0.3855, 0.9093, 0.3565, 0.9093, 0.3565, 0.8855, 0.3855, 0.6767, 0.07298, 0.6435, 0.09068, 0.6435, 0.09068, 0.6767, 0.07298, 0.9093, 0.3565, 0.927, 0.3233, 0.927, 0.3233, 0.9093, 0.3565, 0.6435, 0.09068, 0.6145, 0.1145, 0.6145, 0.1145, 0.6435, 0.09068, 0.927, 0.3233, 0.9379, 0.2874, 0.9379, 0.2874, 0.927, 0.3233, 0.6145, 0.1145, 0.5907, 0.1435, 0.5907, 0.1435, 0.6145, 0.1145, 0.9379, 0.2874, 0.9416, 0.25, 0.9416, 0.25, 0.9379, 0.2874, 0.5907, 0.1435, 0.573, 0.1767, 0.573, 0.1767, 0.5907, 0.1435, 0.9416, 0.25, 0.9379, 0.2126, 0.9379, 0.2126, 0.9416, 0.25, 0.573, 0.1767, 0.5621, 0.2126, 0.5621, 0.2126, 0.573, 0.1767, 0.9379, 0.2126, 0.927, 0.1767, 0.927, 0.1767, 0.9379, 0.2126, 0.5621, 0.2126, 0.5584, 0.25, 0.5584, 0.25, 0.5621, 0.2126, 0.927, 0.1767, 0.9093, 0.1435, 0.9093, 0.1435, 0.927, 0.1767, 0.5584, 0.25, 0.5621, 0.2874, 0.5621, 0.2874, 0.5584, 0.25, 0.9093, 0.1435, 0.8855, 0.1145, 0.8855, 0.1145, 0.9093, 0.1435, 0.5621, 0.2874, 0.573, 0.3233, 0.573, 0.3233, 0.5621, 0.2874, 0.8855, 0.1145, 0.8565, 0.09068, 0.8565, 0.09068, 0.8855, 0.1145, 0.75, 0.4416, 0.7874, 0.4379, 0.7874, 0.4379, 0.75, 0.4416, 0.573, 0.3233, 0.5907, 0.3565, 0.5907, 0.3565, 0.573, 0.3233, 0.8565, 0.09068, 0.8233, 0.07298, 0.8233, 0.07298, 0.8565, 0.09068, 0.7126, 0.4379, 0.75, 0.4416, 0.75, 0.4416, 0.7126, 0.4379, 0.5907, 0.3565, 0.6145, 0.3855, 0.6145, 0.3855, 0.5907, 0.3565, 0.8233, 0.07298, 0.7874, 0.06207, 0.7874, 0.06207, 0.8233, 0.07298, 0.7874, 0.4379, 0.8233, 0.427, 0.8233, 0.427, 0.7874, 0.4379, 0.6145, 0.3855, 0.6435, 0.4093, 0.6435, 0.4093, 0.6145, 0.3855, 0.7874, 0.06207, 0.75, 0.05839, 0.75, 0.05839, 0.7874, 0.06207, 0.8233, 0.427, 0.8565, 0.4093, 0.8565, 0.4093, 0.8233, 0.427, 0.6435, 0.4093, 0.6767, 0.427, 0.6767, 0.427, 0.6435, 0.4093, 0.6435, 0.09068, 0.6145, 0.1145, 0.6145, 0.1145, 0.6435, 0.09068, 0.8855, 0.1145, 0.8565, 0.09068, 0.8565, 0.09068, 0.8855, 0.1145, 0.75, 0.4416, 0.7874, 0.4379, 0.7874, 0.4379, 0.75, 0.4416, 0.573, 0.3233, 0.5907, 0.3565, 0.5907, 0.3565, 0.573, 0.3233, 0.8565, 0.09068, 0.8233, 0.07298, 0.8233, 0.07298, 0.8565, 0.09068, 0.7126, 0.4379, 0.75, 0.4416, 0.75, 0.4416, 0.7126, 0.4379, 0.5907, 0.3565, 0.6145, 0.3855, 0.6145, 0.3855, 0.5907, 0.3565, 0.8233, 0.07298, 0.7874, 0.06207, 0.7874, 0.06207, 0.8233, 0.07298, 0.7874, 0.4379, 0.8233, 0.427, 0.8233, 0.427, 0.7874, 0.4379, 0.6145, 0.3855, 0.6435, 0.4093, 0.6435, 0.4093, 0.6145, 0.3855, 0.7874, 0.06207, 0.75, 0.05839, 0.75, 0.05839, 0.7874, 0.06207, 0.8233, 0.427, 0.8565, 0.4093, 0.8565, 0.4093, 0.8233, 0.427, 0.6435, 0.4093, 0.6767, 0.427, 0.6767, 0.427, 0.6435, 0.4093, 0.75, 0.05839, 0.7126, 0.06207, 0.7126, 0.06207, 0.75, 0.05839, 0.8565, 0.4093, 0.8855, 0.3855, 0.8855, 0.3855, 0.8565, 0.4093, 0.6767, 0.427, 0.7126, 0.4379, 0.7126, 0.4379, 0.6767, 0.427, 0.7126, 0.06207, 0.6767, 0.07298, 0.6767, 0.07298, 0.7126, 0.06207, 0.8855, 0.3855, 0.9093, 0.3565, 0.9093, 0.3565, 0.8855, 0.3855, 0.6767, 0.07298, 0.6435, 0.09068, 0.6435, 0.09068, 0.6767, 0.07298, 0.9093, 0.3565, 0.927, 0.3233, 0.927, 0.3233, 0.9093, 0.3565, 0.6435, 0.09068, 0.6145, 0.1145, 0.6145, 0.1145, 0.6435, 0.09068, 0.927, 0.3233, 0.9379, 0.2874, 0.9379, 0.2874, 0.927, 0.3233, 0.6145, 0.1145, 0.5907, 0.1435, 0.5907, 0.1435, 0.6145, 0.1145, 0.9379, 0.2874, 0.9416, 0.25, 0.9416, 0.25, 0.9379, 0.2874, 0.5907, 0.1435, 0.573, 0.1767, 0.573, 0.1767, 0.5907, 0.1435, 0.9416, 0.25, 0.9379, 0.2126, 0.9379, 0.2126, 0.9416, 0.25, 0.573, 0.1767, 0.5621, 0.2126, 0.5621, 0.2126, 0.573, 0.1767, 0.9379, 0.2126, 0.927, 0.1767, 0.927, 0.1767, 0.9379, 0.2126, 0.5621, 0.2126, 0.5584, 0.25, 0.5584, 0.25, 0.5621, 0.2126, 0.927, 0.1767, 0.9093, 0.1435, 0.9093, 0.1435, 0.927, 0.1767, 0.5584, 0.25, 0.5621, 0.2874, 0.5621, 0.2874, 0.5584, 0.25, 0.9093, 0.1435, 0.8855, 0.1145, 0.8855, 0.1145, 0.9093, 0.1435, 0.2812, 0.4069, 0.25, 0.41, 0.2188, 0.4069, 0.1888, 0.3978, 0.1611, 0.383, 0.1369, 0.3631, 0.117, 0.3389, 0.1022, 0.3112, 0.0931, 0.2812, 0.09002, 0.25, 0.0931, 0.2188, 0.1022, 0.1888, 0.117, 0.1611, 0.1369, 0.1369, 0.1611, 0.117, 0.1888, 0.1022, 0.2188, 0.0931, 0.25, 0.09002, 0.2812, 0.0931, 0.3112, 0.1022, 0.3389, 0.117, 0.3631, 0.1369, 0.383, 0.1611, 0.3978, 0.1888, 0.4069, 0.2188, 0.41, 0.25, 0.4069, 0.2812, 0.3978, 0.3112, 0.383, 0.3389, 0.3631, 0.3631, 0.3389, 0.383, 0.3112, 0.3978, 0.3233, 0.427, 0.2874, 0.4379, 0.2874, 0.4379, 0.3233, 0.427, 0.427, 0.3233, 0.4093, 0.3564, 0.4093, 0.3564, 0.427, 0.3233, 0.1436, 0.09074, 0.1767, 0.07304, 0.1767, 0.07304, 0.1436, 0.09074, 0.25, 0.4415, 0.2126, 0.4379, 0.2126, 0.4379, 0.25, 0.4415, 0.4093, 0.3564, 0.3854, 0.3854, 0.3854, 0.3854, 0.4093, 0.3564, 0.1767, 0.07304, 0.2126, 0.06214, 0.2126, 0.06214, 0.1767, 0.07304, 0.2126, 0.4379, 0.1767, 0.427, 0.1767, 0.427, 0.2126, 0.4379, 0.3854, 0.3854, 0.3564, 0.4093, 0.3564, 0.4093, 0.3854, 0.3854, 0.2126, 0.06214, 0.25, 0.05846, 0.25, 0.05846, 0.2126, 0.06214, 0.1767, 0.427, 0.1436, 0.4093, 0.1436, 0.4093, 0.1767, 0.427, 0.3564, 0.4093, 0.3233, 0.427, 0.3233, 0.427, 0.3564, 0.4093, 0.25, 0.05846, 0.2874, 0.06214, 0.2874, 0.06214, 0.25, 0.05846, 0.1436, 0.4093, 0.1146, 0.3854, 0.1146, 0.3854, 0.1436, 0.4093, 0.2874, 0.06214, 0.3233, 0.07304, 0.3233, 0.07304, 0.2874, 0.06214, 0.1146, 0.3854, 0.09074, 0.3564, 0.09074, 0.3564, 0.1146, 0.3854, 0.3233, 0.07304, 0.3564, 0.09074, 0.3564, 0.09074, 0.3233, 0.07304, 0.09074, 0.3564, 0.07304, 0.3233, 0.07304, 0.3233, 0.09074, 0.3564, 0.3564, 0.09074, 0.3854, 0.1146, 0.3854, 0.1146, 0.3564, 0.09074, 0.07304, 0.3233, 0.06214, 0.2874, 0.06214, 0.2874, 0.07304, 0.3233, 0.3854, 0.1146, 0.4093, 0.1436, 0.4093, 0.1436, 0.3854, 0.1146, 0.06214, 0.2874, 0.05846, 0.25, 0.05846, 0.25, 0.06214, 0.2874, 0.4093, 0.1436, 0.427, 0.1767, 0.427, 0.1767, 0.4093, 0.1436, 0.05846, 0.25, 0.06214, 0.2126, 0.06214, 0.2126, 0.05846, 0.25, 0.427, 0.1767, 0.4379, 0.2126, 0.4379, 0.2126, 0.427, 0.1767, 0.06214, 0.2126, 0.07304, 0.1767, 0.07304, 0.1767, 0.06214, 0.2126, 0.4379, 0.2126, 0.4415, 0.25, 0.4415, 0.25, 0.4379, 0.2126, 0.07304, 0.1767, 0.09074, 0.1436, 0.09074, 0.1436, 0.07304, 0.1767, 0.4415, 0.25, 0.4379, 0.2874, 0.4379, 0.2874, 0.4415, 0.25, 0.09074, 0.1436, 0.1146, 0.1146, 0.1146, 0.1146, 0.09074, 0.1436, 0.2874, 0.4379, 0.25, 0.4415, 0.25, 0.4415, 0.2874, 0.4379, 0.4379, 0.2874, 0.427, 0.3233, 0.427, 0.3233, 0.4379, 0.2874, 0.5621, 0.2874, 0.573, 0.3233, 0.573, 0.3233, 0.5621, 0.2874, 0.927, 0.3233, 0.9379, 0.2874, 0.9379, 0.2874, 0.927, 0.3233, 0.6145, 0.1145, 0.5907, 0.1435, 0.5907, 0.1435, 0.6145, 0.1145, 0.9379, 0.2874, 0.9416, 0.25, 0.9416, 0.25, 0.9379, 0.2874, 0.5907, 0.1435, 0.573, 0.1767, 0.573, 0.1767, 0.5907, 0.1435, 0.9416, 0.25, 0.9379, 0.2126, 0.9379, 0.2126, 0.9416, 0.25, 0.573, 0.1767, 0.5621, 0.2126, 0.5621, 0.2126, 0.573, 0.1767, 0.9379, 0.2126, 0.927, 0.1767, 0.927, 0.1767, 0.9379, 0.2126, 0.5621, 0.2126, 0.5584, 0.25, 0.5584, 0.25, 0.5621, 0.2126, 0.927, 0.1767, 0.9093, 0.1435, 0.9093, 0.1435, 0.927, 0.1767, 0.5584, 0.25, 0.5621, 0.2874, 0.5621, 0.2874, 0.5584, 0.25, 0.9093, 0.1435, 0.8855, 0.1145, 0.8855, 0.1145, 0.9093, 0.1435, 0.5621, 0.2874, 0.573, 0.3233, 0.573, 0.3233, 0.5621, 0.2874, 0.8855, 0.1145, 0.8565, 0.09068, 0.8565, 0.09068, 0.8855, 0.1145, 0.75, 0.4416, 0.7874, 0.4379, 0.7874, 0.4379, 0.75, 0.4416, 0.573, 0.3233, 0.5907, 0.3565, 0.5907, 0.3565, 0.573, 0.3233, 0.8565, 0.09068, 0.8233, 0.07298, 0.8233, 0.07298, 0.8565, 0.09068, 0.7126, 0.4379, 0.75, 0.4416, 0.75, 0.4416, 0.7126, 0.4379, 0.5907, 0.3565, 0.6145, 0.3855, 0.6145, 0.3855, 0.5907, 0.3565, 0.8233, 0.07298, 0.7874, 0.06207, 0.7874, 0.06207, 0.8233, 0.07298, 0.7874, 0.4379, 0.8233, 0.427, 0.8233, 0.427, 0.7874, 0.4379, 0.6145, 0.3855, 0.6435, 0.4093, 0.6435, 0.4093, 0.6145, 0.3855, 0.7874, 0.06207, 0.75, 0.05839, 0.75, 0.05839, 0.7874, 0.06207, 0.8233, 0.427, 0.8565, 0.4093, 0.8565, 0.4093, 0.8233, 0.427, 0.6435, 0.4093, 0.6767, 0.427, 0.6767, 0.427, 0.6435, 0.4093, 0.75, 0.05839, 0.7126, 0.06207, 0.7126, 0.06207, 0.75, 0.05839, 0.8565, 0.4093, 0.8855, 0.3855, 0.8855, 0.3855, 0.8565, 0.4093, 0.6767, 0.427, 0.7126, 0.4379, 0.7126, 0.4379, 0.6767, 0.427, 0.7126, 0.06207, 0.6767, 0.07298, 0.6767, 0.07298, 0.7126, 0.06207, 0.8855, 0.3855, 0.9093, 0.3565, 0.9093, 0.3565, 0.8855, 0.3855, 0.6767, 0.07298, 0.6435, 0.09068, 0.6435, 0.09068, 0.6767, 0.07298, 0.9093, 0.3565, 0.927, 0.3233, 0.927, 0.3233, 0.9093, 0.3565, 0.6145, 0.3855, 0.6435, 0.4093, 0.6435, 0.4093, 0.6145, 0.3855, 0.75, 0.4416, 0.7874, 0.4379, 0.7874, 0.4379, 0.75, 0.4416, 0.573, 0.3233, 0.5907, 0.3565, 0.5907, 0.3565, 0.573, 0.3233, 0.7126, 0.4379, 0.75, 0.4416, 0.75, 0.4416, 0.7126, 0.4379, 0.5907, 0.3565, 0.6145, 0.3855, 0.6145, 0.3855, 0.5907, 0.3565, 0.8233, 0.07298, 0.7874, 0.06207, 0.7874, 0.06207, 0.8233, 0.07298, 0.7874, 0.4379, 0.8233, 0.427, 0.8233, 0.427, 0.7874, 0.4379, 0.6145, 0.3855, 0.6435, 0.4093, 0.6435, 0.4093, 0.6145, 0.3855, 0.7874, 0.06207, 0.75, 0.05839, 0.75, 0.05839, 0.7874, 0.06207, 0.8233, 0.427, 0.8565, 0.4093, 0.8565, 0.4093, 0.8233, 0.427, 0.6435, 0.4093, 0.6767, 0.427, 0.6767, 0.427, 0.6435, 0.4093, 0.75, 0.05839, 0.7126, 0.06207, 0.7126, 0.06207, 0.75, 0.05839, 0.8565, 0.4093, 0.8855, 0.3855, 0.8855, 0.3855, 0.8565, 0.4093, 0.6767, 0.427, 0.7126, 0.4379, 0.7126, 0.4379, 0.6767, 0.427, 0.7126, 0.06207, 0.6767, 0.07298, 0.6767, 0.07298, 0.7126, 0.06207, 0.8855, 0.3855, 0.9093, 0.3565, 0.9093, 0.3565, 0.8855, 0.3855, 0.6767, 0.07298, 0.6435, 0.09068, 0.6435, 0.09068, 0.6767, 0.07298, 0.9093, 0.3565, 0.927, 0.3233, 0.927, 0.3233, 0.9093, 0.3565, 0.6435, 0.09068, 0.6145, 0.1145, 0.6145, 0.1145, 0.6435, 0.09068, 0.927, 0.3233, 0.9379, 0.2874, 0.9379, 0.2874, 0.927, 0.3233, 0.6145, 0.1145, 0.5907, 0.1435, 0.5907, 0.1435, 0.6145, 0.1145, 0.9379, 0.2874, 0.9416, 0.25, 0.9416, 0.25, 0.9379, 0.2874, 0.5907, 0.1435, 0.573, 0.1767, 0.573, 0.1767, 0.5907, 0.1435, 0.9416, 0.25, 0.9379, 0.2126, 0.9379, 0.2126, 0.9416, 0.25, 0.573, 0.1767, 0.5621, 0.2126, 0.5621, 0.2126, 0.573, 0.1767, 0.9379, 0.2126, 0.927, 0.1767, 0.927, 0.1767, 0.9379, 0.2126, 0.5621, 0.2126, 0.5584, 0.25, 0.5584, 0.25, 0.5621, 0.2126, 0.927, 0.1767, 0.9093, 0.1435, 0.9093, 0.1435, 0.927, 0.1767, 0.5584, 0.25, 0.5621, 0.2874, 0.5621, 0.2874, 0.5584, 0.25, 0.8855, 0.1145, 0.9093, 0.1435, 0.9093, 0.1435, 0.9093, 0.1435, 0.8855, 0.1145, 0.8565, 0.09068, 0.8233, 0.07298, 0.8233, 0.07298, 0.8233, 0.07298, 0.8565, 0.09068, 0.75, 0.4099, 0.7812, 0.4068, 0.8112, 0.3977, 0.8388, 0.3829, 0.863, 0.363, 0.8829, 0.3388, 0.8977, 0.3112, 0.9068, 0.2812, 0.9099, 0.25, 0.9068, 0.2188, 0.8977, 0.1888, 0.8829, 0.1612, 0.863, 0.137, 0.8388, 0.1171, 0.8112, 0.1023, 0.7812, 0.0932, 0.75, 0.09013, 0.7188, 0.0932, 0.6888, 0.1023, 0.6612, 0.1171, 0.637, 0.137, 0.6171, 0.1612, 0.6023, 0.1888, 0.5932, 0.2188, 0.5901, 0.25, 0.5932, 0.2812, 0.6023, 0.3112, 0.6171, 0.3388, 0.637, 0.363, 0.6612, 0.3829, 0.6888, 0.3977, 0.7188, 0.4068, 0.7874, 0.06207, 0.75, 0.05839, 0.75, 0.05839, 0.7874, 0.06207, 0.8233, 0.427, 0.8565, 0.4093, 0.8565, 0.4093, 0.8233, 0.427, 0.6435, 0.4093, 0.6767, 0.427, 0.6767, 0.427, 0.6435, 0.4093, 0.75, 0.05839, 0.7126, 0.06207, 0.7126, 0.06207, 0.75, 0.05839, 0.8565, 0.4093, 0.8855, 0.3855, 0.8855, 0.3855, 0.8565, 0.4093, 0.6767, 0.427, 0.7126, 0.4379, 0.7126, 0.4379, 0.6767, 0.427, 0.7126, 0.06207, 0.6767, 0.07298, 0.6767, 0.07298, 0.7126, 0.06207, 0.8855, 0.3855, 0.9093, 0.3565, 0.9093, 0.3565, 0.8855, 0.3855, 0.6767, 0.07298, 0.6435, 0.09068, 0.6435, 0.09068, 0.6767, 0.07298, 0.9093, 0.3565, 0.927, 0.3233, 0.927, 0.3233, 0.9093, 0.3565, 0.6435, 0.09068, 0.6145, 0.1145, 0.6145, 0.1145, 0.6435, 0.09068, 0.927, 0.3233, 0.9379, 0.2874, 0.9379, 0.2874, 0.927, 0.3233, 0.6145, 0.1145, 0.5907, 0.1435, 0.5907, 0.1435, 0.6145, 0.1145, 0.9379, 0.2874, 0.9416, 0.25, 0.9416, 0.25, 0.9379, 0.2874, 0.5907, 0.1435, 0.573, 0.1767, 0.573, 0.1767, 0.5907, 0.1435, 0.9416, 0.25, 0.9379, 0.2126, 0.9379, 0.2126, 0.9416, 0.25, 0.573, 0.1767, 0.5621, 0.2126, 0.5621, 0.2126, 0.573, 0.1767, 0.9379, 0.2126, 0.927, 0.1767, 0.927, 0.1767, 0.9379, 0.2126, 0.5621, 0.2126, 0.5584, 0.25, 0.5584, 0.25, 0.5621, 0.2126, 0.927, 0.1767, 0.9093, 0.1435, 0.9093, 0.1435, 0.927, 0.1767, 0.5584, 0.25, 0.5621, 0.2874, 0.5621, 0.2874, 0.5584, 0.25, 0.5621, 0.2874, 0.573, 0.3233, 0.573, 0.3233, 0.5621, 0.2874, 0.75, 0.4416, 0.7874, 0.4379, 0.7874, 0.4379, 0.75, 0.4416, 0.573, 0.3233, 0.5907, 0.3565, 0.5907, 0.3565, 0.573, 0.3233, 0.7126, 0.4379, 0.75, 0.4416, 0.75, 0.4416, 0.7126, 0.4379, 0.5907, 0.3565, 0.6145, 0.3855, 0.6145, 0.3855, 0.5907, 0.3565, 0.8233, 0.07298, 0.7874, 0.06207, 0.7874, 0.06207, 0.8233, 0.07298, 0.7874, 0.4379, 0.8233, 0.427, 0.8233, 0.427, 0.7874, 0.4379, 0.25, 0.41, 0.2812, 0.4069, 0.2874, 0.4379, 0.25, 0.4415, 0.2812, 0.4069, 0.3112, 0.3978, 0.3233, 0.427, 0.2874, 0.4379, 0.2188, 0.4069, 0.25, 0.41, 0.25, 0.4415, 0.2126, 0.4379, 0.1888, 0.3978, 0.2188, 0.4069, 0.2126, 0.4379, 0.1767, 0.427, 0.1611, 0.383, 0.1888, 0.3978, 0.1767, 0.427, 0.1436, 0.4093, 0.1369, 0.3631, 0.1611, 0.383, 0.1436, 0.4093, 0.1146, 0.3854, 0.117, 0.3389, 0.1369, 0.3631, 0.1146, 0.3854, 0.09074, 0.3564, 0.1022, 0.3112, 0.117, 0.3389, 0.09074, 0.3564, 0.07304, 0.3233, 0.0931, 0.2812, 0.1022, 0.3112, 0.07304, 0.3233, 0.06214, 0.2874, 0.09002, 0.25, 0.0931, 0.2812, 0.06214, 0.2874, 0.05846, 0.25, 0.0931, 0.2188, 0.09002, 0.25, 0.05846, 0.25, 0.06214, 0.2126, 0.1022, 0.1888, 0.0931, 0.2188, 0.06214, 0.2126, 0.07304, 0.1767, 0.117, 0.1611, 0.1022, 0.1888, 0.07304, 0.1767, 0.09074, 0.1436, 0.1369, 0.1369, 0.117, 0.1611, 0.09074, 0.1436, 0.1146, 0.1146, 0.1611, 0.117, 0.1369, 0.1369, 0.1146, 0.1146, 0.1436, 0.09074, 0.1888, 0.1022, 0.1611, 0.117, 0.1436, 0.09074, 0.1767, 0.07304, 0.2188, 0.0931, 0.1888, 0.1022, 0.1767, 0.07304, 0.2126, 0.06214, 0.25, 0.09002, 0.2188, 0.0931, 0.2126, 0.06214, 0.25, 0.05846, 0.2812, 0.0931, 0.25, 0.09002, 0.25, 0.05846, 0.2874, 0.06214, 0.3112, 0.1022, 0.2812, 0.0931, 0.2874, 0.06214, 0.3233, 0.07304, 0.3389, 0.117, 0.3112, 0.1022, 0.3233, 0.07304, 0.3564, 0.09074, 0.3631, 0.1369, 0.3389, 0.117, 0.3564, 0.09074, 0.3854, 0.1146, 0.383, 0.1611, 0.3631, 0.1369, 0.3854, 0.1146, 0.4093, 0.1436, 0.3978, 0.1888, 0.383, 0.1611, 0.4093, 0.1436, 0.427, 0.1767, 0.4069, 0.2188, 0.3978, 0.1888, 0.427, 0.1767, 0.4379, 0.2126, 0.41, 0.25, 0.4069, 0.2188, 0.4379, 0.2126, 0.4415, 0.25, 0.4069, 0.2812, 0.41, 0.25, 0.4415, 0.25, 0.4379, 0.2874, 0.3978, 0.3112, 0.4069, 0.2812, 0.4379, 0.2874, 0.427, 0.3233, 0.383, 0.3389, 0.3978, 0.3112, 0.427, 0.3233, 0.4093, 0.3564, 0.3631, 0.3631, 0.383, 0.3389, 0.4093, 0.3564, 0.3854, 0.3854, 0.3389, 0.383, 0.3631, 0.3631, 0.3854, 0.3854, 0.3564, 0.4093, 0.3112, 0.3978, 0.3389, 0.383, 0.3564, 0.4093, 0.3233, 0.427, 0.75, 0.4416, 0.7874, 0.4379, 0.7812, 0.4068, 0.75, 0.4099, 0.7874, 0.4379, 0.8233, 0.427, 0.8112, 0.3977, 0.7812, 0.4068, 0.8233, 0.427, 0.8565, 0.4093, 0.8388, 0.3829, 0.8112, 0.3977, 0.8565, 0.4093, 0.8855, 0.3855, 0.863, 0.363, 0.8388, 0.3829, 0.8855, 0.3855, 0.9093, 0.3565, 0.8829, 0.3388, 0.863, 0.363, 0.9093, 0.3565, 0.927, 0.3233, 0.8977, 0.3112, 0.8829, 0.3388, 0.927, 0.3233, 0.9379, 0.2874, 0.9068, 0.2812, 0.8977, 0.3112, 0.9379, 0.2874, 0.9416, 0.25, 0.9099, 0.25, 0.9068, 0.2812, 0.9416, 0.25, 0.9379, 0.2126, 0.9068, 0.2188, 0.9099, 0.25, 0.9379, 0.2126, 0.927, 0.1767, 0.8977, 0.1888, 0.9068, 0.2188, 0.927, 0.1767, 0.9093, 0.1435, 0.8829, 0.1612, 0.8977, 0.1888, 0.9093, 0.1435, 0.8855, 0.1145, 0.863, 0.137, 0.8829, 0.1612, 0.8855, 0.1145, 0.8565, 0.09068, 0.8388, 0.1171, 0.863, 0.137, 0.8565, 0.09068, 0.8233, 0.07298, 0.8112, 0.1023, 0.8388, 0.1171, 0.8233, 0.07298, 0.7874, 0.06207, 0.7812, 0.0932, 0.8112, 0.1023, 0.7874, 0.06207, 0.75, 0.05839, 0.75, 0.09013, 0.7812, 0.0932, 0.75, 0.05839, 0.7126, 0.06207, 0.7188, 0.0932, 0.75, 0.09013, 0.7126, 0.06207, 0.6767, 0.07298, 0.6888, 0.1023, 0.7188, 0.0932, 0.6767, 0.07298, 0.6435, 0.09068, 0.6612, 0.1171, 0.6888, 0.1023, 0.6435, 0.09068, 0.6145, 0.1145, 0.637, 0.137, 0.6612, 0.1171, 0.6145, 0.1145, 0.5907, 0.1435, 0.6171, 0.1612, 0.637, 0.137, 0.5907, 0.1435, 0.573, 0.1767, 0.6023, 0.1888, 0.6171, 0.1612, 0.573, 0.1767, 0.5621, 0.2126, 0.5932, 0.2188, 0.6023, 0.1888, 0.5621, 0.2126, 0.5584, 0.25, 0.5901, 0.25, 0.5932, 0.2188, 0.5584, 0.25, 0.5621, 0.2874, 0.5932, 0.2812, 0.5901, 0.25, 0.5621, 0.2874, 0.573, 0.3233, 0.6023, 0.3112, 0.5932, 0.2812, 0.573, 0.3233, 0.5907, 0.3565, 0.6171, 0.3388, 0.6023, 0.3112, 0.5907, 0.3565, 0.6145, 0.3855, 0.637, 0.363, 0.6171, 0.3388, 0.6145, 0.3855, 0.6435, 0.4093, 0.6612, 0.3829, 0.637, 0.363, 0.6435, 0.4093, 0.6767, 0.427, 0.6888, 0.3977, 0.6612, 0.3829, 0.6767, 0.427, 0.7126, 0.4379, 0.7188, 0.4068, 0.6888, 0.3977, 0.7126, 0.4379, 0.75, 0.4416, 0.75, 0.4099, 0.7188, 0.4068])
_ca = me_cylinder.color_attributes.new('Color', 'FLOAT_COLOR', 'POINT')
_ca.data.foreach_set('color', [1.0, 1.0, 1.0, 1.0, 1.0, 1.0, 1.0, 1.0, 1.0, 1.0, 1.0, 1.0, 1.0, 1.0, 1.0, 1.0, 1.0, 1.0, 1.0, 1.0, 1.0, 1.0, 1.0, 1.0, 1.0, 1.0, 1.0, 1.0, 1.0, 1.0, 1.0, 1.0, 1.0, 1.0, 1.0, 1.0, 1.0, 1.0, 1.0, 1.0, 1.0, 1.0, 1.0, 1.0, 1.0, 1.0, 1.0, 1.0, 1.0, 1.0, 1.0, 1.0, 1.0, 1.0, 1.0, 1.0, 1.0, 1.0, 1.0, 1.0, 1.0, 1.0, 1.0, 1.0, 1.0, 1.0, 1.0, 1.0, 1.0, 1.0, 1.0, 1.0, 1.0, 1.0, 1.0, 1.0, 1.0, 1.0, 1.0, 1.0, 1.0, 1.0, 1.0, 1.0, 1.0, 1.0, 1.0, 1.0, 1.0, 1.0, 1.0, 1.0, 1.0, 1.0, 1.0, 1.0, 1.0, 1.0, 1.0, 1.0, 1.0, 1.0, 1.0, 1.0, 1.0, 1.0, 1.0, 1.0, 1.0, 1.0, 1.0, 1.0, 1.0, 1.0, 1.0, 1.0, 1.0, 1.0, 1.0, 1.0, 1.0, 1.0, 1.0, 1.0, 1.0, 1.0, 1.0, 1.0, 1.0, 1.0, 1.0, 1.0, 1.0, 1.0, 1.0, 1.0, 1.0, 1.0, 1.0, 1.0, 1.0, 1.0, 1.0, 1.0, 1.0, 1.0, 1.0, 1.0, 1.0, 1.0, 1.0, 1.0, 1.0, 1.0, 1.0, 1.0, 1.0, 1.0, 1.0, 1.0, 1.0, 1.0, 1.0, 1.0, 1.0, 1.0, 1.0, 1.0, 1.0, 1.0, 1.0, 1.0, 1.0, 1.0, 1.0, 1.0, 1.0, 1.0, 1.0, 1.0, 1.0, 1.0, 1.0, 1.0, 1.0, 1.0, 1.0, 1.0, 1.0, 1.0, 1.0, 1.0, 1.0, 1.0, 1.0, 1.0, 1.0, 1.0, 1.0, 1.0, 1.0, 1.0, 1.0, 1.0, 1.0, 1.0, 1.0, 1.0, 1.0, 1.0, 1.0, 1.0, 1.0, 1.0, 1.0, 1.0, 1.0, 1.0, 1.0, 1.0, 1.0, 1.0, 1.0, 1.0, 1.0, 1.0, 1.0, 1.0, 1.0, 1.0, 1.0, 1.0, 1.0, 1.0, 1.0, 1.0, 1.0, 1.0, 1.0, 1.0, 1.0, 1.0, 1.0, 1.0, 1.0, 1.0, 1.0, 1.0, 1.0, 1.0, 1.0, 1.0, 1.0, 1.0, 1.0, 1.0, 1.0, 1.0, 1.0, 1.0, 1.0, 1.0, 1.0, 1.0, 1.0, 1.0, 1.0, 1.0, 1.0, 1.0, 1.0, 1.0, 1.0, 1.0, 1.0, 1.0, 1.0, 1.0, 1.0, 1.0, 1.0, 1.0, 1.0, 1.0, 1.0, 1.0, 1.0, 1.0, 1.0, 1.0, 1.0, 1.0, 1.0, 1.0, 1.0, 1.0, 1.0, 1.0, 1.0, 1.0, 1.0, 1.0, 1.0, 1.0, 1.0, 1.0, 1.0, 1.0, 1.0, 1.0, 1.0, 1.0, 1.0, 1.0, 1.0, 1.0, 1.0, 1.0, 1.0, 1.0, 1.0, 1.0, 1.0, 1.0, 1.0, 1.0, 1.0, 1.0, 1.0, 1.0, 1.0, 1.0, 1.0, 1.0, 1.0, 1.0, 1.0, 1.0, 1.0, 1.0, 1.0, 1.0, 1.0, 1.0, 1.0, 1.0, 1.0, 1.0, 1.0, 1.0, 1.0, 1.0, 1.0, 1.0, 1.0, 1.0, 1.0, 1.0, 1.0, 1.0, 1.0, 1.0, 1.0, 1.0, 1.0, 1.0, 1.0, 1.0, 1.0, 1.0, 1.0, 1.0, 1.0, 1.0, 1.0, 1.0, 1.0, 1.0, 1.0, 1.0, 1.0, 1.0, 1.0, 1.0, 1.0, 1.0, 1.0, 1.0, 1.0, 1.0, 1.0, 1.0, 1.0, 1.0, 1.0, 1.0, 1.0, 1.0, 1.0, 1.0, 1.0, 1.0, 1.0, 1.0, 1.0, 1.0, 1.0, 1.0, 1.0, 1.0, 1.0, 1.0, 1.0, 1.0, 1.0, 1.0, 1.0, 1.0, 1.0, 1.0, 1.0, 1.0, 1.0, 1.0, 1.0, 1.0, 1.0, 1.0, 1.0, 1.0, 1.0, 1.0, 1.0, 1.0, 1.0, 1.0, 1.0, 1.0, 1.0, 1.0, 1.0, 1.0, 1.0, 1.0, 1.0, 1.0, 1.0, 1.0, 1.0, 1.0, 1.0, 1.0, 1.0, 1.0, 1.0, 1.0, 1.0, 1.0, 1.0, 1.0, 1.0, 1.0, 1.0, 1.0, 1.0, 1.0, 1.0, 1.0, 1.0, 1.0, 1.0, 1.0, 1.0, 1.0, 1.0, 1.0, 1.0, 1.0, 1.0, 1.0, 1.0, 1.0, 1.0, 1.0, 1.0, 1.0, 1.0, 1.0, 1.0, 1.0, 1.0, 1.0, 1.0, 1.0, 1.0, 1.0, 1.0, 1.0, 1.0, 1.0, 1.0, 1.0, 1.0, 1.0, 1.0, 1.0, 1.0, 1.0, 1.0, 1.0, 1.0, 1.0, 1.0, 1.0, 1.0, 1.0, 1.0, 1.0, 1.0, 1.0, 1.0, 1.0, 1.0, 1.0, 1.0, 1.0, 1.0, 1.0, 1.0, 1.0, 1.0, 1.0, 1.0, 1.0, 1.0, 1.0, 1.0, 1.0, 1.0, 1.0, 1.0, 1.0, 1.0, 1.0, 1.0, 1.0, 1.0, 1.0, 1.0, 1.0, 1.0, 1.0, 1.0, 1.0, 1.0, 1.0, 1.0, 1.0, 1.0, 1.0, 1.0, 1.0, 1.0, 1.0, 1.0, 1.0, 1.0, 1.0, 1.0, 1.0, 1.0, 1.0, 1.0, 1.0, 1.0, 1.0, 1.0, 1.0, 1.0, 1.0, 1.0, 1.0, 1.0, 1.0, 1.0, 1.0, 1.0, 1.0, 1.0, 1.0, 1.0, 1.0, 1.0, 1.0, 1.0, 1.0, 1.0, 1.0, 1.0, 1.0, 1.0, 1.0, 1.0, 1.0, 1.0, 1.0, 1.0, 1.0, 1.0, 1.0, 1.0, 1.0, 1.0, 1.0, 1.0, 1.0, 1.0, 1.0, 1.0, 1.0, 1.0, 1.0, 1.0, 1.0, 1.0, 1.0, 1.0, 1.0, 1.0, 1.0, 1.0, 1.0, 1.0, 1.0, 1.0, 1.0, 1.0, 1.0, 1.0, 1.0, 1.0, 1.0, 1.0, 1.0, 1.0, 1.0, 1.0, 1.0, 1.0, 1.0, 1.0, 1.0, 1.0, 1.0, 1.0, 1.0, 1.0, 1.0, 1.0, 1.0, 1.0, 1.0, 1.0, 1.0, 1.0, 1.0, 1.0, 1.0, 1.0, 1.0, 1.0, 1.0, 1.0, 1.0, 1.0, 1.0, 1.0, 1.0, 1.0, 1.0, 1.0, 1.0, 1.0, 1.0, 1.0, 1.0, 1.0, 1.0, 1.0, 1.0, 1.0, 1.0, 1.0, 1.0, 1.0, 1.0, 1.0, 1.0, 1.0, 1.0, 1.0, 1.0, 1.0, 1.0, 1.0, 1.0, 1.0, 1.0, 1.0, 1.0, 1.0, 1.0, 1.0, 1.0, 1.0, 1.0, 1.0, 1.0, 1.0, 1.0, 1.0, 1.0, 1.0, 1.0, 1.0, 1.0, 1.0, 1.0, 1.0, 1.0, 1.0, 1.0, 1.0, 1.0, 1.0, 1.0, 1.0, 1.0, 1.0, 1.0, 1.0, 1.0, 1.0, 1.0, 1.0, 1.0, 1.0, 1.0, 1.0, 1.0, 1.0, 1.0, 1.0, 1.0, 1.0, 1.0, 1.0, 1.0, 1.0, 1.0, 1.0, 1.0, 1.0, 1.0, 1.0, 1.0, 1.0, 1.0, 1.0, 1.0, 1.0, 1.0, 1.0, 1.0, 1.0, 1.0, 1.0, 1.0, 1.0, 1.0, 1.0, 1.0, 1.0, 1.0, 1.0, 1.0, 1.0, 1.0, 1.0, 1.0, 1.0, 1.0, 1.0, 1.0, 1.0, 1.0, 1.0, 1.0, 1.0, 1.0, 1.0, 1.0, 1.0, 1.0, 1.0, 1.0, 1.0, 1.0, 1.0, 1.0, 1.0, 1.0, 1.0, 1.0, 1.0, 1.0, 1.0, 1.0, 1.0, 1.0, 1.0, 1.0, 1.0, 1.0, 1.0, 1.0, 1.0, 1.0, 1.0, 1.0, 1.0, 1.0, 1.0, 1.0, 1.0, 1.0, 1.0, 1.0, 1.0, 1.0, 1.0, 1.0, 1.0, 1.0, 1.0, 1.0, 1.0, 1.0, 1.0, 1.0, 1.0, 1.0, 1.0, 1.0, 1.0, 1.0, 1.0, 1.0, 1.0, 1.0, 1.0, 1.0, 1.0, 1.0, 1.0, 1.0, 1.0, 1.0, 1.0, 1.0, 1.0, 1.0, 1.0, 1.0, 1.0, 1.0, 1.0, 1.0, 1.0, 1.0, 1.0, 1.0, 1.0, 1.0, 1.0, 1.0, 1.0, 1.0, 1.0, 1.0, 1.0, 1.0, 1.0, 1.0, 1.0, 1.0, 1.0, 1.0, 1.0, 1.0, 1.0, 1.0, 1.0, 1.0, 1.0, 1.0, 1.0, 1.0, 1.0, 1.0, 1.0, 1.0, 1.0, 1.0, 1.0, 1.0, 1.0, 1.0, 1.0, 1.0, 1.0, 1.0, 1.0, 1.0, 1.0, 1.0, 1.0, 1.0, 1.0, 1.0, 1.0, 1.0, 1.0, 1.0, 1.0, 1.0, 1.0, 1.0, 1.0, 1.0, 1.0, 1.0, 1.0, 1.0, 1.0, 1.0, 1.0, 1.0, 1.0, 1.0, 1.0, 1.0, 1.0, 1.0, 1.0, 1.0, 1.0, 1.0, 1.0, 1.0, 1.0, 1.0, 1.0, 1.0, 1.0, 1.0, 1.0, 1.0, 1.0, 1.0, 1.0, 1.0, 1.0, 1.0, 1.0, 1.0, 1.0, 1.0, 1.0, 1.0, 1.0, 1.0, 1.0, 1.0, 1.0, 1.0, 1.0, 1.0, 1.0, 1.0, 1.0, 1.0, 1.0, 1.0, 1.0, 1.0, 1.0, 1.0, 1.0, 1.0, 1.0, 1.0, 1.0, 1.0, 1.0, 1.0, 1.0, 1.0, 1.0, 1.0, 1.0, 1.0, 1.0, 1.0, 1.0, 1.0, 1.0, 1.0, 1.0, 1.0, 1.0, 1.0, 1.0, 1.0, 1.0, 1.0, 1.0, 1.0, 1.0, 1.0, 1.0, 1.0, 1.0, 1.0, 1.0, 1.0, 1.0, 1.0, 1.0, 1.0, 1.0, 1.0, 1.0, 1.0, 1.0, 1.0, 1.0, 1.0, 1.0, 1.0, 1.0, 1.0, 1.0, 1.0, 1.0, 1.0, 1.0, 1.0, 1.0, 1.0, 1.0, 1.0, 1.0, 1.0, 1.0, 1.0, 1.0, 1.0, 1.0, 1.0, 1.0, 1.0, 1.0, 1.0, 1.0, 1.0, 1.0, 1.0, 1.0, 1.0, 1.0, 1.0, 1.0, 1.0, 1.0, 1.0, 1.0, 1.0, 1.0, 1.0, 1.0, 1.0, 1.0, 1.0, 1.0, 1.0, 1.0, 1.0, 1.0, 1.0, 1.0, 1.0, 1.0, 1.0, 1.0, 1.0, 1.0, 1.0, 1.0, 1.0, 1.0, 1.0, 1.0, 1.0, 1.0, 1.0, 1.0, 1.0, 1.0, 1.0, 1.0, 1.0, 1.0, 1.0, 1.0, 1.0, 1.0, 1.0, 1.0, 1.0, 1.0, 1.0, 1.0, 1.0, 1.0, 1.0, 1.0, 1.0, 1.0, 1.0, 1.0, 1.0, 1.0, 1.0, 1.0, 1.0, 1.0, 1.0, 1.0, 1.0, 1.0, 1.0, 1.0, 1.0, 1.0, 1.0, 1.0, 1.0, 1.0, 1.0, 1.0, 1.0, 1.0, 1.0, 1.0, 1.0, 1.0, 1.0, 1.0, 1.0, 1.0, 1.0, 1.0, 1.0, 1.0, 1.0, 1.0, 1.0, 1.0, 1.0, 1.0, 1.0, 1.0, 1.0, 1.0, 1.0, 1.0, 1.0, 1.0, 1.0, 1.0, 1.0, 1.0, 1.0, 1.0, 1.0, 1.0, 1.0, 1.0, 1.0, 1.0, 1.0, 1.0, 1.0, 1.0, 1.0, 1.0, 1.0, 1.0, 1.0, 1.0, 1.0, 1.0, 1.0, 1.0, 1.0, 1.0, 1.0, 1.0, 1.0, 1.0, 1.0, 1.0, 1.0, 1.0, 1.0, 1.0, 1.0, 1.0, 1.0, 1.0, 1.0, 1.0, 1.0, 1.0, 1.0, 1.0, 1.0, 1.0, 1.0, 1.0, 1.0, 1.0, 1.0, 1.0, 1.0, 1.0, 1.0, 1.0, 1.0, 1.0, 1.0, 1.0, 1.0, 1.0, 1.0, 1.0, 1.0, 1.0, 1.0, 1.0, 1.0, 1.0, 1.0, 1.0, 1.0, 1.0, 1.0, 1.0, 1.0, 1.0, 1.0, 1.0, 1.0, 1.0, 1.0, 1.0, 1.0, 1.0, 1.0, 1.0, 1.0, 1.0, 1.0, 1.0, 1.0, 1.0, 1.0, 1.0, 1.0, 1.0, 1.0, 1.0, 1.0, 1.0, 1.0, 1.0, 1.0, 1.0, 1.0, 1.0, 1.0, 1.0, 1.0, 1.0, 1.0, 1.0, 1.0, 1.0, 1.0, 1.0, 1.0, 1.0, 1.0, 1.0, 1.0, 1.0, 1.0, 1.0, 1.0, 1.0, 1.0, 1.0, 1.0, 1.0, 1.0, 1.0, 1.0, 1.0, 1.0, 1.0, 1.0, 1.0, 1.0, 1.0, 1.0, 1.0, 1.0, 1.0, 1.0, 1.0, 1.0, 1.0, 1.0, 1.0, 1.0, 1.0, 1.0, 1.0, 1.0, 1.0, 1.0, 1.0, 1.0, 1.0, 1.0, 1.0, 1.0, 1.0, 1.0, 1.0, 1.0, 1.0, 1.0, 1.0, 1.0, 1.0, 1.0, 1.0, 1.0, 1.0, 1.0, 1.0, 1.0, 1.0, 1.0, 1.0, 1.0, 1.0, 1.0, 1.0, 1.0, 1.0, 1.0, 1.0, 1.0, 1.0, 1.0, 1.0, 1.0, 1.0, 1.0, 1.0, 1.0, 1.0, 1.0, 1.0, 1.0, 1.0, 1.0, 1.0, 1.0, 1.0, 1.0, 1.0, 1.0, 1.0, 1.0, 1.0, 1.0, 1.0, 1.0, 1.0, 1.0, 1.0, 1.0, 1.0, 1.0, 1.0, 1.0, 1.0, 1.0, 1.0, 1.0, 1.0, 1.0, 1.0, 1.0, 1.0, 1.0, 1.0, 1.0, 1.0, 1.0, 1.0, 1.0, 1.0, 1.0, 1.0, 1.0, 1.0, 1.0, 1.0, 1.0, 1.0, 1.0, 1.0, 1.0, 1.0, 1.0, 1.0, 1.0, 1.0, 1.0, 1.0, 1.0, 1.0, 1.0, 1.0, 1.0, 1.0, 1.0, 1.0, 1.0, 1.0, 1.0, 1.0, 1.0, 1.0, 1.0, 1.0, 1.0, 1.0, 1.0, 1.0, 1.0, 1.0, 1.0, 1.0, 1.0, 1.0, 1.0, 1.0, 1.0, 1.0, 1.0, 1.0, 1.0, 1.0, 1.0, 1.0, 1.0, 1.0, 1.0, 1.0, 1.0, 1.0, 1.0, 1.0, 1.0, 1.0, 1.0, 1.0, 1.0, 1.0, 1.0, 1.0, 1.0, 1.0, 1.0, 1.0, 1.0, 1.0, 1.0, 1.0, 1.0, 1.0, 1.0, 1.0, 1.0, 1.0, 1.0, 1.0, 1.0, 1.0, 1.0, 1.0, 1.0, 1.0, 1.0, 1.0, 1.0, 1.0, 1.0, 1.0, 1.0, 1.0, 1.0, 1.0, 1.0, 1.0, 1.0, 1.0, 1.0, 1.0, 1.0, 1.0, 1.0, 1.0, 1.0, 1.0, 1.0, 1.0, 1.0, 1.0, 1.0, 1.0, 1.0, 1.0, 1.0, 1.0, 1.0, 1.0, 1.0, 1.0, 1.0, 1.0, 1.0, 1.0, 1.0, 1.0, 1.0, 1.0, 1.0, 1.0, 1.0, 1.0, 1.0, 1.0, 1.0, 1.0, 1.0, 1.0, 1.0, 1.0, 1.0, 1.0, 1.0, 1.0, 1.0, 1.0, 1.0, 1.0, 1.0, 1.0, 1.0, 1.0, 1.0, 1.0, 1.0, 1.0, 1.0, 1.0, 1.0, 1.0, 1.0, 1.0, 1.0, 1.0, 1.0, 1.0, 1.0, 1.0, 1.0, 1.0, 1.0, 1.0, 1.0, 1.0, 1.0, 1.0, 1.0, 1.0, 1.0, 1.0, 1.0, 1.0, 1.0, 1.0, 1.0, 1.0, 1.0, 1.0, 1.0, 1.0, 1.0, 1.0, 1.0, 1.0, 1.0, 1.0, 1.0, 1.0, 1.0, 1.0, 1.0, 1.0, 1.0, 1.0, 1.0, 1.0, 1.0, 1.0, 1.0, 1.0, 1.0, 1.0, 1.0, 1.0, 1.0, 1.0, 1.0, 1.0, 1.0, 1.0, 1.0, 1.0, 1.0, 1.0, 1.0, 1.0, 1.0, 1.0, 1.0, 1.0, 1.0, 1.0, 1.0, 1.0, 1.0, 1.0, 1.0, 1.0, 1.0, 1.0, 1.0, 1.0, 1.0, 1.0, 1.0, 1.0, 1.0, 1.0, 1.0, 1.0, 1.0, 1.0, 1.0, 1.0, 1.0, 1.0, 1.0, 1.0, 1.0, 1.0, 1.0, 1.0, 1.0, 1.0, 1.0, 1.0, 1.0, 1.0, 1.0, 1.0, 1.0, 1.0, 1.0, 1.0, 1.0, 1.0, 1.0, 1.0, 1.0, 1.0, 1.0, 1.0, 1.0, 1.0, 1.0, 1.0, 1.0, 1.0, 1.0, 1.0, 1.0, 1.0, 1.0, 1.0, 1.0, 1.0, 1.0, 1.0, 1.0, 1.0, 1.0, 1.0, 1.0, 1.0, 1.0, 1.0, 1.0, 1.0, 1.0, 1.0, 1.0, 1.0, 1.0, 1.0, 1.0, 1.0, 1.0, 1.0, 1.0, 1.0, 1.0, 1.0, 1.0, 1.0, 1.0, 1.0, 1.0, 1.0, 1.0, 1.0, 1.0, 1.0, 1.0, 1.0, 1.0, 1.0, 1.0, 1.0, 1.0])
me_cylinder.materials.append(None)
me_cylinder.update()

# ---- curves / text
txt_a = bpy.data.curves.new('a', 'FONT')
txt_a.dimensions = '2D'
txt_a.body = '$'
txt_a.bevel_profile.use_clip = True
txt_a.extrude = 0.1
txt_a_001 = bpy.data.curves.new('a.001', 'FONT')
txt_a_001.dimensions = '2D'
txt_a_001.body = '$'
txt_a_001.bevel_profile.use_clip = True
txt_a_001.extrude = 0.1

# ---- objects
ob_light = bpy.data.objects.new('Light', light_light)
ob_camera = bpy.data.objects.new('Camera', cam_camera)
ob_cylinder = bpy.data.objects.new('Cylinder', me_cylinder)
ob_a = bpy.data.objects.new('a', txt_a)
ob_a_001 = bpy.data.objects.new('a.001', txt_a_001)

# ---- transforms, parenting, visibility, modifiers, constraints
ob_light.location = (4.076, 1.005, 5.904)
ob_light.rotation_euler = (0.6503, 0.05522, 1.866)
ob_light.lock_rotations_4d = False
ob_light.empty_display_type = 'ARROWS'
ob_light.color = (0.0, 0.0, 0.0, 0.0)
ob_light.lineart.crease_threshold = 0.0
ob_camera.location = (7.359, -6.926, 4.958)
ob_camera.rotation_euler = (1.109, 0.0, 0.8149)
ob_camera.lock_rotations_4d = False
ob_camera.empty_display_type = 'ARROWS'
ob_camera.color = (0.0, 0.0, 0.0, 0.0)
ob_camera.display_type = 'WIRE'
ob_camera.lineart.crease_threshold = 0.0
ob_cylinder.location = (0.0, 0.0, 0.0)
ob_cylinder.rotation_euler = (0.0, 1.571, 0.0)
ob_cylinder.scale = (2.0, 2.0, 0.4)
ob_a.location = (-0.2473, 0.9043, -0.9391)
ob_a.rotation_euler = (1.571, 0.0, -1.571)
ob_a.scale = (3.2, 3.2, 0.5)
ob_a_001.location = (0.2538, -0.9018, -0.9328)
ob_a_001.rotation_euler = (1.571, 0.0, -4.712)
ob_a_001.scale = (3.2, 3.2, 0.5)

# ---- collection membership
col_collection.objects.link(ob_light)
col_collection.objects.link(ob_camera)
col_collection.objects.link(ob_cylinder)
col_collection.objects.link(ob_a)
col_collection.objects.link(ob_a_001)

# ---- scene / render settings (as saved in the file)
scene.camera = ob_camera
scene.frame_start = 1; scene.frame_end = 250; scene.frame_set(1)
scene.render.engine = 'BLENDER_EEVEE_NEXT'
bpy.context.view_layer.update()
